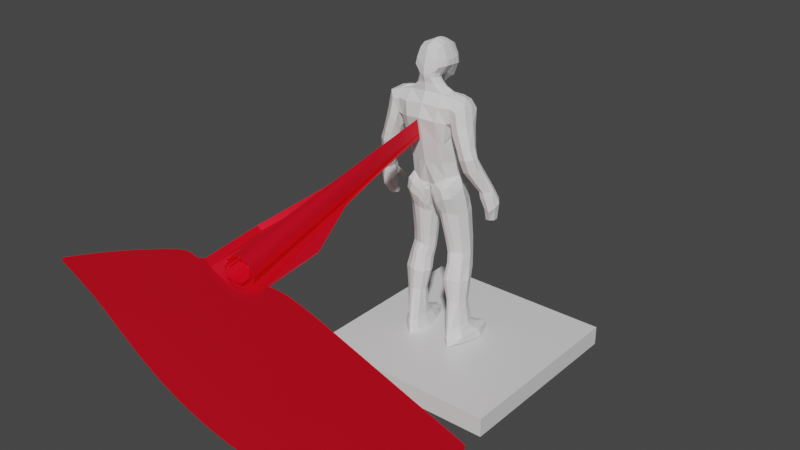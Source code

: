 # Source: TrophyAfterBoss.blend  (saved by Blender 2.82.7; exported with 4.5.12 LTS)
import bpy
from mathutils import Matrix  # noqa: F401  (used for matrix-valued properties, if any)

bpy.ops.wm.read_factory_settings(use_empty=True)
scene = bpy.context.scene
scene.name = 'Scene'

# ---- collections
col_collection = bpy.data.collections.new('Collection'); scene.collection.children.link(col_collection)

# ---- materials (node trees are filled in below, after node groups)
mat_material = bpy.data.materials.new('Material')
mat_material.alpha_threshold = 0.0
mat_material.use_transparent_shadow = False
mat_material.line_color = (0.0, 0.0, 0.0, 1.0)
mat_cape_006 = bpy.data.materials.new('Cape.006')
mat_cape_006.use_transparent_shadow = False

# ---- material node trees
mat_material.use_nodes = True; mat_material.node_tree.nodes.clear()
_N = mat_material.node_tree.nodes; _L = mat_material.node_tree.links
n0 = _N.new('ShaderNodeOutputMaterial'); n0.name = 'Material Output'; n0.location = (300, 300)
n1 = _N.new('ShaderNodeBsdfPrincipled'); n1.name = 'Principled BSDF'; n1.location = (10, 300)
n1.distribution = 'GGX'
n1.subsurface_method = 'BURLEY'
n1.inputs[2].default_value = 0.4
n1.inputs[3].default_value = 1.45
n1.inputs[27].default_value = (0.0, 0.0, 0.0, 1.0)
n1.inputs[28].default_value = 1.0
_L.new(n1.outputs[0], n0.inputs[0])
n0.is_active_output = True
mat_cape_006.use_nodes = True; mat_cape_006.node_tree.nodes.clear()
_N = mat_cape_006.node_tree.nodes; _L = mat_cape_006.node_tree.links
n0 = _N.new('ShaderNodeOutputMaterial'); n0.name = 'Material Output'; n0.location = (300, 300)
n1 = _N.new('ShaderNodeBsdfPrincipled'); n1.name = 'Principled BSDF'; n1.location = (10, 300)
n1.distribution = 'GGX'
n1.subsurface_method = 'BURLEY'
n1.inputs[0].default_value = (0.8, 0.0, 0.02384, 1.0)
n1.inputs[1].default_value = 0.5682
n1.inputs[3].default_value = 1.45
n1.inputs[27].default_value = (0.1335, 0.001409, 0.001138, 1.0)
n1.inputs[28].default_value = 1.0
_L.new(n1.outputs[0], n0.inputs[0])
n0.is_active_output = True

# ---- world
world_world = bpy.data.worlds.new('World'); scene.world = world_world
world_world.use_nodes = True; world_world.node_tree.nodes.clear()
_N = world_world.node_tree.nodes; _L = world_world.node_tree.links
n0 = _N.new('ShaderNodeOutputWorld'); n0.name = 'World Output'; n0.location = (300, 300)
n1 = _N.new('ShaderNodeBackground'); n1.name = 'Background'; n1.location = (10, 300)
n1.inputs[0].default_value = (0.05088, 0.05088, 0.05088, 1.0)
_L.new(n1.outputs[0], n0.inputs[0])
n0.is_active_output = True
world_world.color = (0.05088, 0.05088, 0.05088)
world_world.use_sun_shadow = False
world_world.sun_shadow_jitter_overblur = 0.0

# ---- meshes
me_cube = bpy.data.meshes.new('Cube')
me_cube.from_pydata([(1.0, 1.0, 1.0), (1.0, 1.0, -1.0), (1.0, -1.0, 1.0), (1.0, -1.0, -1.0), (-1.0, 1.0, 1.0), (-1.0, 1.0, -1.0), (-1.0, -1.0, 1.0), (-1.0, -1.0, -1.0)], [], [(0, 4, 6, 2), (3, 2, 6, 7), (7, 6, 4, 5), (5, 1, 3, 7), (1, 0, 2, 3), (5, 4, 0, 1)])
_uv = me_cube.uv_layers.new(name='UVMap')
_uv.uv.foreach_set('vector', [0.625, 0.5, 0.875, 0.5, 0.875, 0.75, 0.625, 0.75, 0.375, 0.75, 0.625, 0.75, 0.625, 1.0, 0.375, 1.0, 0.375, 0.0, 0.625, 0.0, 0.625, 0.25, 0.375, 0.25, 0.125, 0.5, 0.375, 0.5, 0.375, 0.75, 0.125, 0.75, 0.375, 0.5, 0.625, 0.5, 0.625, 0.75, 0.375, 0.75, 0.375, 0.25, 0.625, 0.25, 0.625, 0.5, 0.375, 0.5])
me_cube.materials.append(mat_material)
me_cube.use_remesh_preserve_volume = False
me_cube.use_remesh_preserve_attributes = False
me_cube.use_mirror_vertex_groups = False
me_cube.update()
me_circle_004 = bpy.data.meshes.new('Circle.004')
me_circle_004.from_pydata([(0.0, 1.0, 0.0), (-0.1951, 0.9808, 0.0), (-0.3827, 0.9239, 0.0), (-0.5556, 0.8315, 0.0), (-0.7071, 0.7071, 0.0), (-0.8315, 0.5556, 0.0), (-0.9239, 0.3827, 0.0), (-0.9808, 0.1951, 0.0), (-1.0, 7.55e-08, 0.0), (-0.9808, -0.1951, 0.0), (-0.9239, -0.3827, 0.0), (-0.8315, -0.5556, 0.0), (-0.7071, -0.7071, 0.0), (-0.5556, -0.8315, 0.0), (-0.3827, -0.9239, 0.0), (-0.1951, -0.9808, 0.0), (3.258e-07, -1.0, 0.0), (0.1951, -0.9808, 0.0), (0.3827, -0.9239, 0.0), (0.5556, -0.8315, 0.0), (0.7071, -0.7071, 0.0), (0.8315, -0.5556, 0.0), (0.9239, -0.3827, 0.0), (0.9808, -0.1951, 0.0), (1.0, 9.656e-07, 0.0), (0.9808, 0.1951, 0.0), (0.9239, 0.3827, 0.0), (0.8315, 0.5556, 0.0), (0.7071, 0.7071, 0.0), (0.5556, 0.8315, 0.0), (0.3827, 0.9239, 0.0), (0.1951, 0.9808, 0.0), (0.0, 1.0, 0.0), (-0.1951, 0.9808, 0.0), (-0.3827, 0.9239, 0.0), (-0.5556, 0.8315, 0.0), (-0.7071, 0.7071, 0.0), (-0.8315, 0.5556, 0.0), (-0.9239, 0.3827, 0.0), (-0.9808, 0.1951, 0.0), (-1.0, 7.55e-08, 0.0), (-0.9808, -0.1951, 0.0), (-0.9239, -0.3827, 0.0), (-0.8315, -0.5556, 0.0), (-0.7071, -0.7071, 0.0), (-0.5556, -0.8315, 0.0), (-0.3827, -0.9239, 0.0), (-0.1951, -0.9808, 0.0), (3.258e-07, -1.0, 0.0), (0.1951, -0.9808, 0.0), (0.3827, -0.9239, 0.0), (0.5556, -0.8315, 0.0), (0.7071, -0.7071, 0.0), (0.8315, -0.5556, 0.0), (0.9239, -0.3827, 0.0), (0.9808, -0.1951, 0.0), (1.0, 9.656e-07, 0.0), (0.9808, 0.1951, 0.0), (0.9239, 0.3827, 0.0), (0.8315, 0.5556, 0.0), (0.7071, 0.7071, 0.0), (0.5556, 0.8315, 0.0), (0.3827, 0.9239, 0.0), (0.1951, 0.9808, 0.0), (-0.03433, 0.663, 0.09903), (-0.3183, 0.635, 0.09903), (-0.5914, 0.5522, 0.09903), (0.5601, 0.4116, 0.05247), (0.3395, 0.2306, 0.05247), (-0.9239, 0.3827, 0.0), (-0.9808, 0.1951, 0.0), (-1.0, 7.55e-08, 0.0), (-0.9808, -0.1951, 0.0), (-0.9239, -0.3827, 0.0), (-0.8315, -0.5556, 0.0), (-0.7071, -0.7071, 0.0), (-0.5556, -0.8315, 0.0), (-0.3827, -0.9239, 0.0), (-0.1951, -0.9808, 0.0), (3.258e-07, -1.0, 0.0), (0.1951, -0.9808, 0.0), (0.3827, -0.9239, 0.0), (0.5556, -0.8315, 0.0), (0.7071, -0.7071, 0.0), (0.8315, -0.5556, 0.0), (0.9239, -0.3827, 0.0), (0.9808, -0.1951, 0.0), (1.0, 9.656e-07, 0.0), (0.9808, 0.1951, 0.0), (0.9239, 0.3827, 0.0), (0.995, 0.2366, 0.09903), (0.7744, 0.4176, 0.09903), (0.5227, 0.5522, 0.09903), (0.2496, 0.635, 0.09903), (-0.03433, 0.4174, -0.1835), (-0.3183, 0.4039, -0.159), (-0.5914, 0.3639, -0.08644), (0.5601, 0.293, -0.0152), (0.3395, 0.2056, 0.1433), (-0.9808, 0.1951, 0.0), (-1.0, 7.55e-08, 0.0), (-0.9808, -0.1951, 0.0), (-0.9239, -0.3827, 0.0), (-0.8315, -0.5556, 0.0), (-0.7071, -0.7568, -0.3857), (-0.5556, -0.8811, -0.3857), (-0.3827, -0.9736, -0.3857), (-0.1951, -1.03, -0.3857), (3.258e-07, -1.05, -0.3857), (0.1951, -1.03, -0.3857), (0.3827, -0.9736, -0.3857), (0.5556, -0.8811, -0.3857), (0.7071, -0.7568, -0.3857), (0.8315, -0.6052, -0.3857), (0.9239, -0.3827, 0.0), (0.9808, -0.1951, 0.0), (1.0, 9.656e-07, 0.0), (0.995, 0.2116, 0.1899), (0.7744, 0.299, 0.03136), (0.5227, 0.3639, -0.08645), (0.2496, 0.4039, -0.159), (-0.03433, 0.3341, -0.6449), (-0.3967, 0.3169, -0.6137), (-0.7452, 0.2659, -0.5211), (-1.066, 0.183, -0.3708), (-1.348, 0.07148, -0.1684), (-1.276, -0.02616, -0.2031), (-1.252, -0.2751, -0.2031), (-1.179, -0.5145, -0.2031), (-1.061, -0.7352, -0.2031), (-0.9024, -0.9782, -0.5889), (-0.709, -1.137, -0.5889), (-0.4884, -1.255, -0.5889), (-0.249, -1.327, -0.5889), (4.354e-07, -1.352, -0.5889), (0.249, -1.327, -0.5889), (0.4884, -1.255, -0.5889), (0.709, -1.137, -0.5889), (0.9024, -0.9782, -0.5889), (1.061, -0.7848, -0.5889), (1.179, -0.5145, -0.2031), (1.252, -0.2751, -0.2031), (1.276, -0.02616, -0.2031), (1.51, -0.0644, 0.07809), (1.279, 0.07148, -0.1684), (0.9977, 0.183, -0.3708), (0.6766, 0.2659, -0.5211), (0.3281, 0.3169, -0.6137), (0.05579, 1.264, -0.1221), (-0.557, 1.221, -0.1035), (-1.149, 1.063, -0.05781), (-1.698, 0.7951, 0.01316), (-2.052, 0.5259, 0.08135), (-2.453, 0.07394, 0.1939), (-1.958, 0.1711, 0.1699), (2.629, -0.1593, 0.1789), (2.25, 0.3129, 0.07243), (1.784, 0.7045, -0.01377), (1.249, 1.0, -0.07636), (0.6657, 1.189, -0.1129), (0.07707, 2.144, -0.3308), (-0.7127, 2.089, -0.3068), (-1.476, 1.885, -0.2479), (-2.183, 1.54, -0.1565), (-2.677, 1.165, -0.06126), (-3.193, 0.5827, 0.08376), (-3.713, -0.1849, 0.273), (3.75, -0.3788, 0.2153), (3.393, 0.3103, 0.05718), (2.905, 0.919, -0.08007), (2.305, 1.424, -0.1912), (1.615, 1.805, -0.2718), (0.8631, 2.048, -0.319), (0.1798, 6.398, -1.339), (-1.465, 6.284, -1.289), (-3.054, 5.859, -1.166), (-4.526, 5.14, -0.9758), (-5.825, 4.156, -0.7248), (-6.901, 2.943, -0.4228), (-7.712, 1.548, -0.08149), (7.827, 1.144, -0.2017), (7.085, 2.579, -0.5309), (6.069, 3.847, -0.8167), (4.819, 4.897, -1.048), (3.383, 5.691, -1.216), (1.817, 6.198, -1.314), (0.2773, 10.43, -2.294), (-2.178, 10.26, -2.22), (-4.549, 9.626, -2.037), (-6.747, 8.553, -1.753), (-8.686, 7.083, -1.378), (-10.29, 5.273, -0.9271), (-11.5, 3.191, -0.4176), (11.69, 2.588, -0.597), (10.58, 4.73, -1.089), (9.068, 6.622, -1.515), (7.202, 8.191, -1.86), (5.059, 9.376, -2.111), (2.721, 10.13, -2.258), (-0.5351, 15.0, -3.032), (-3.949, 14.76, -2.928), (-7.248, 13.88, -2.674), (-9.376, 12.59, -2.672), (-12.07, 10.55, -2.151), (-14.31, 8.031, -1.524), (-15.99, 5.135, -0.8154), (16.3, 4.42, -0.108), (14.73, 7.276, -1.748), (11.69, 9.704, -1.948), (9.095, 11.89, -2.428), (6.115, 13.53, -2.777), (2.863, 14.59, -2.981), (2.863, 14.59, -2.981), (6.115, 13.53, -2.777), (9.095, 11.89, -2.428), (11.69, 9.704, -1.948), (14.73, 7.276, -1.748), (16.3, 4.42, -0.108), (-15.99, 5.135, -0.8154), (-14.31, 8.031, -1.524), (-12.07, 10.55, -2.151), (-9.376, 12.59, -2.672), (-7.248, 13.88, -2.674), (-3.949, 14.76, -2.928), (-0.5351, 15.0, -3.032)], [], [(19, 18, 50, 51), (6, 5, 37, 38), (20, 19, 51, 52), (7, 6, 38, 39), (21, 20, 52, 53), (8, 7, 39, 40), (22, 21, 53, 54), (9, 8, 40, 41), (23, 22, 54, 55), (10, 9, 41, 42), (24, 23, 55, 56), (11, 10, 42, 43), (25, 24, 56, 57), (12, 11, 43, 44), (26, 25, 57, 58), (13, 12, 44, 45), (27, 26, 58, 59), (14, 13, 45, 46), (1, 0, 32, 33), (28, 27, 59, 60), (15, 14, 46, 47), (2, 1, 33, 34), (29, 28, 60, 61), (16, 15, 47, 48), (3, 2, 34, 35), (30, 29, 61, 62), (17, 16, 48, 49), (4, 3, 35, 36), (31, 30, 62, 63), (18, 17, 49, 50), (5, 4, 36, 37), (0, 31, 63, 32), (57, 56, 87, 88), (44, 43, 74, 75), (58, 57, 88, 89), (45, 44, 75, 76), (46, 45, 76, 77), (47, 46, 77, 78), (48, 47, 78, 79), (49, 48, 79, 80), (50, 49, 80, 81), (51, 50, 81, 82), (52, 51, 82, 83), (39, 38, 69, 70), (53, 52, 83, 84), (40, 39, 70, 71), (54, 53, 84, 85), (41, 40, 71, 72), (55, 54, 85, 86), (42, 41, 72, 73), (56, 55, 86, 87), (43, 42, 73, 74), (65, 64, 94, 95), (78, 77, 106, 107), (66, 65, 95, 96), (91, 90, 117, 118), (79, 78, 107, 108), (67, 66, 96, 97), (92, 91, 118, 119), (80, 79, 108, 109), (68, 67, 97, 98), (93, 92, 119, 120), (81, 80, 109, 110), (64, 93, 120, 94), (82, 81, 110, 111), (83, 82, 111, 112), (84, 83, 112, 113), (71, 70, 99, 100), (85, 84, 113, 114), (72, 71, 100, 101), (86, 85, 114, 115), (73, 72, 101, 102), (87, 86, 115, 116), (74, 73, 102, 103), (75, 74, 103, 104), (76, 75, 104, 105), (77, 76, 105, 106), (110, 109, 135, 136), (111, 110, 136, 137), (112, 111, 137, 138), (113, 112, 138, 139), (114, 113, 139, 140), (101, 100, 126, 127), (115, 114, 140, 141), (102, 101, 127, 128), (116, 115, 141, 142), (103, 102, 128, 129), (104, 103, 129, 130), (105, 104, 130, 131), (106, 105, 131, 132), (107, 106, 132, 133), (108, 107, 133, 134), (109, 108, 134, 135), (122, 121, 148, 149), (144, 143, 155, 156), (123, 122, 149, 150), (145, 144, 156, 157), (124, 123, 150, 151), (146, 145, 157, 158), (125, 124, 151, 152), (147, 146, 158, 159), (121, 147, 159, 148), (149, 148, 160, 161), (156, 155, 168, 169), (150, 149, 161, 162), (157, 156, 169, 170), (151, 150, 162, 163), (158, 157, 170, 171), (152, 151, 163, 164), (159, 158, 171, 172), (153, 152, 164, 165), (148, 159, 172, 160), (154, 153, 165, 166), (162, 161, 174, 175), (170, 169, 182, 183), (163, 162, 175, 176), (171, 170, 183, 184), (164, 163, 176, 177), (172, 171, 184, 185), (165, 164, 177, 178), (160, 172, 185, 173), (166, 165, 178, 179), (168, 167, 180, 181), (161, 160, 173, 174), (169, 168, 181, 182), (178, 177, 190, 191), (173, 185, 198, 186), (179, 178, 191, 192), (181, 180, 193, 194), (174, 173, 186, 187), (182, 181, 194, 195), (175, 174, 187, 188), (183, 182, 195, 196), (176, 175, 188, 189), (184, 183, 196, 197), (177, 176, 189, 190), (185, 184, 197, 198), (194, 193, 206, 207), (187, 186, 199, 200), (195, 194, 207, 208), (188, 187, 200, 201), (196, 195, 208, 209), (189, 188, 201, 202), (197, 196, 209, 210), (190, 189, 202, 203), (198, 197, 210, 211), (191, 190, 203, 204), (186, 198, 211, 199), (192, 191, 204, 205), (201, 200, 223, 222), (199, 211, 212, 224), (204, 203, 220, 219), (208, 207, 216, 215), (200, 199, 224, 223), (211, 210, 213, 212), (203, 202, 221, 220), (207, 206, 217, 216), (210, 209, 214, 213), (202, 201, 222, 221), (205, 204, 219, 218), (209, 208, 215, 214)])
_uv = me_circle_004.uv_layers.new(name='UVMap')
_uv.uv.foreach_set('vector', [0.0, 0.0, 0.0, 0.0, 0.0, 0.0, 0.0, 0.0, 0.0, 0.0, 0.0, 0.0, 0.0, 0.0, 0.0, 0.0, 0.0, 0.0, 0.0, 0.0, 0.0, 0.0, 0.0, 0.0, 0.0, 0.0, 0.0, 0.0, 0.0, 0.0, 0.0, 0.0, 0.0, 0.0, 0.0, 0.0, 0.0, 0.0, 0.0, 0.0, 0.0, 0.0, 0.0, 0.0, 0.0, 0.0, 0.0, 0.0, 0.0, 0.0, 0.0, 0.0, 0.0, 0.0, 0.0, 0.0, 0.0, 0.0, 0.0, 0.0, 0.0, 0.0, 0.0, 0.0, 0.0, 0.0, 0.0, 0.0, 0.0, 0.0, 0.0, 0.0, 0.0, 0.0, 0.0, 0.0, 0.0, 0.0, 0.0, 0.0, 0.0, 0.0, 0.0, 0.0, 0.0, 0.0, 0.0, 0.0, 0.0, 0.0, 0.0, 0.0, 0.0, 0.0, 0.0, 0.0, 0.0, 0.0, 0.0, 0.0, 0.0, 0.0, 0.0, 0.0, 0.0, 0.0, 0.0, 0.0, 0.0, 0.0, 0.0, 0.0, 0.0, 0.0, 0.0, 0.0, 0.0, 0.0, 0.0, 0.0, 0.0, 0.0, 0.0, 0.0, 0.0, 0.0, 0.0, 0.0, 0.0, 0.0, 0.0, 0.0, 0.0, 0.0, 0.0, 0.0, 0.0, 0.0, 0.0, 0.0, 0.0, 0.0, 0.0, 0.0, 0.0, 0.0, 0.0, 0.0, 0.0, 0.0, 0.0, 0.0, 0.0, 0.0, 0.0, 0.0, 0.0, 0.0, 0.0, 0.0, 0.0, 0.0, 0.0, 0.0, 0.0, 0.0, 0.0, 0.0, 0.0, 0.0, 0.0, 0.0, 0.0, 0.0, 0.0, 0.0, 0.0, 0.0, 0.0, 0.0, 0.0, 0.0, 0.0, 0.0, 0.0, 0.0, 0.0, 0.0, 0.0, 0.0, 0.0, 0.0, 0.0, 0.0, 0.0, 0.0, 0.0, 0.0, 0.0, 0.0, 0.0, 0.0, 0.0, 0.0, 0.0, 0.0, 0.0, 0.0, 0.0, 0.0, 0.0, 0.0, 0.0, 0.0, 0.0, 0.0, 0.0, 0.0, 0.0, 0.0, 0.0, 0.0, 0.0, 0.0, 0.0, 0.0, 0.0, 0.0, 0.0, 0.0, 0.0, 0.0, 0.0, 0.0, 0.0, 0.0, 0.0, 0.0, 0.0, 0.0, 0.0, 0.0, 0.0, 0.0, 0.0, 0.0, 0.0, 0.0, 0.0, 0.0, 0.0, 0.0, 0.0, 0.0, 0.0, 0.0, 0.0, 0.0, 0.0, 0.0, 0.0, 0.0, 0.0, 0.0, 0.0, 0.0, 0.0, 0.0, 0.0, 0.0, 0.0, 0.0, 0.0, 0.0, 0.0, 0.0, 0.0, 0.0, 0.0, 0.0, 0.0, 0.0, 0.0, 0.0, 0.0, 0.0, 0.0, 0.0, 0.0, 0.0, 0.0, 0.0, 0.0, 0.0, 0.0, 0.0, 0.0, 0.0, 0.0, 0.0, 0.0, 0.0, 0.0, 0.0, 0.0, 0.0, 0.0, 0.0, 0.0, 0.0, 0.0, 0.0, 0.0, 0.0, 0.0, 0.0, 0.0, 0.0, 0.0, 0.0, 0.0, 0.0, 0.0, 0.0, 0.0, 0.0, 0.0, 0.0, 0.0, 0.0, 0.0, 0.0, 0.0, 0.0, 0.0, 0.0, 0.0, 0.0, 0.0, 0.0, 0.0, 0.0, 0.0, 0.0, 0.0, 0.0, 0.0, 0.0, 0.0, 0.0, 0.0, 0.0, 0.0, 0.0, 0.0, 0.0, 0.0, 0.0, 0.0, 0.0, 0.0, 0.0, 0.0, 0.0, 0.0, 0.0, 0.0, 0.0, 0.0, 0.0, 0.0, 0.0, 0.0, 0.0, 0.0, 0.0, 0.0, 0.0, 0.0, 0.0, 0.0, 0.0, 0.0, 0.0, 0.0, 0.0, 0.0, 0.0, 0.0, 0.0, 0.0, 0.0, 0.0, 0.0, 0.0, 0.0, 0.0, 0.0, 0.0, 0.0, 0.0, 0.0, 0.0, 0.0, 0.0, 0.0, 0.0, 0.0, 0.0, 0.0, 0.0, 0.0, 0.0, 0.0, 0.0, 0.0, 0.0, 0.0, 0.0, 0.0, 0.0, 0.0, 0.0, 0.0, 0.0, 0.0, 0.0, 0.0, 0.0, 0.0, 0.0, 0.0, 0.0, 0.0, 0.0, 0.0, 0.0, 0.0, 0.0, 0.0, 0.0, 0.0, 0.0, 0.0, 0.0, 0.0, 0.0, 0.0, 0.0, 0.0, 0.0, 0.0, 0.0, 0.0, 0.0, 0.0, 0.0, 0.0, 0.0, 0.0, 0.0, 0.0, 0.0, 0.0, 0.0, 0.0, 0.0, 0.0, 0.0, 0.0, 0.0, 0.0, 0.0, 0.0, 0.0, 0.0, 0.0, 0.0, 0.0, 0.0, 0.0, 0.0, 0.0, 0.0, 0.0, 0.0, 0.0, 0.0, 0.0, 0.0, 0.0, 0.0, 0.0, 0.0, 0.0, 0.0, 0.0, 0.0, 0.0, 0.0, 0.0, 0.0, 0.0, 0.0, 0.0, 0.0, 0.0, 0.0, 0.0, 0.0, 0.0, 0.0, 0.0, 0.0, 0.0, 0.0, 0.0, 0.0, 0.0, 0.0, 0.0, 0.0, 0.0, 0.0, 0.0, 0.0, 0.0, 0.0, 0.0, 0.0, 0.0, 0.0, 0.0, 0.0, 0.0, 0.0, 0.0, 0.0, 0.0, 0.0, 0.0, 0.0, 0.0, 0.0, 0.0, 0.0, 0.0, 0.0, 0.0, 0.0, 0.0, 0.0, 0.0, 0.0, 0.0, 0.0, 0.0, 0.0, 0.0, 0.0, 0.0, 0.0, 0.0, 0.0, 0.0, 0.0, 0.0, 0.0, 0.0, 0.0, 0.0, 0.0, 0.0, 0.0, 0.0, 0.0, 0.0, 0.0, 0.0, 0.0, 0.0, 0.0, 0.0, 0.0, 0.0, 0.0, 0.0, 0.0, 0.0, 0.0, 0.0, 0.0, 0.0, 0.0, 0.0, 0.0, 0.0, 0.0, 0.0, 0.0, 0.0, 0.0, 0.0, 0.0, 0.0, 0.0, 0.0, 0.0, 0.0, 0.0, 0.0, 0.0, 0.0, 0.0, 0.0, 0.0, 0.0, 0.0, 0.0, 0.0, 0.0, 0.0, 0.0, 0.0, 0.0, 0.0, 0.0, 0.0, 0.0, 0.0, 0.0, 0.0, 0.0, 0.0, 0.0, 0.0, 0.0, 0.0, 0.0, 0.0, 0.0, 0.0, 0.0, 0.0, 0.0, 0.0, 0.0, 0.0, 0.0, 0.0, 0.0, 0.0, 0.0, 0.0, 0.0, 0.0, 0.0, 0.0, 0.0, 0.0, 0.0, 0.0, 0.0, 0.0, 0.0, 0.0, 0.0, 0.0, 0.0, 0.0, 0.0, 0.0, 0.0, 0.0, 0.0, 0.0, 0.0, 0.0, 0.0, 0.0, 0.0, 0.0, 0.0, 0.0, 0.0, 0.0, 0.0, 0.0, 0.0, 0.0, 0.0, 0.0, 0.0, 0.0, 0.0, 0.0, 0.0, 0.0, 0.0, 0.0, 0.0, 0.0, 0.0, 0.0, 0.0, 0.0, 0.0, 0.0, 0.0, 0.0, 0.0, 0.0, 0.0, 0.0, 0.0, 0.0, 0.0, 0.0, 0.0, 0.0, 0.0, 0.0, 0.0, 0.0, 0.0, 0.0, 0.0, 0.0, 0.0, 0.0, 0.0, 0.0, 0.0, 0.0, 0.0, 0.0, 0.0, 0.0, 0.0, 0.0, 0.0, 0.0, 0.0, 0.0, 0.0, 0.0, 0.0, 0.0, 0.0, 0.0, 0.0, 0.0, 0.0, 0.0, 0.0, 0.0, 0.0, 0.0, 0.0, 0.0, 0.0, 0.0, 0.0, 0.0, 0.0, 0.0, 0.0, 0.0, 0.0, 0.0, 0.0, 0.0, 0.0, 0.0, 0.0, 0.0, 0.0, 0.0, 0.0, 0.0, 0.0, 0.0, 0.0, 0.0, 0.0, 0.0, 0.0, 0.0, 0.0, 0.0, 0.0, 0.0, 0.0, 0.0, 0.0, 0.0, 0.0, 0.0, 0.0, 0.0, 0.0, 0.0, 0.0, 0.0, 0.0, 0.0, 0.0, 0.0, 0.0, 0.0, 0.0, 0.0, 0.0, 0.0, 0.0, 0.0, 0.0, 0.0, 0.0, 0.0, 0.0, 0.0, 0.0, 0.0, 0.0, 0.0, 0.0, 0.0, 0.0, 0.0, 0.0, 0.0, 0.0, 0.0, 0.0, 0.0, 0.0, 0.0, 0.0, 0.0, 0.0, 0.0, 0.0, 0.0, 0.0, 0.0, 0.0, 0.0, 0.0, 0.0, 0.0, 0.0, 0.0, 0.0, 0.0, 0.0, 0.0, 0.0, 0.0, 0.0, 0.0, 0.0, 0.0, 0.0, 0.0, 0.0, 0.0, 0.0, 0.0, 0.0, 0.0, 0.0, 0.0, 0.0, 0.0, 0.0, 0.0, 0.0, 0.0, 0.0, 0.0, 0.0, 0.0, 0.0, 0.0, 0.0, 0.0, 0.0, 0.0, 0.0, 0.0, 0.0, 0.0, 0.0, 0.0, 0.0, 0.0, 0.0, 0.0, 0.0, 0.0, 0.0, 0.0, 0.0, 0.0, 0.0, 0.0, 0.0, 0.0, 0.0, 0.0, 0.0, 0.0, 0.0, 0.0, 0.0, 0.0, 0.0, 0.0, 0.0, 0.0, 0.0, 0.0, 0.0, 0.0, 0.0, 0.0, 0.0, 0.0, 0.0, 0.0, 0.0, 0.0, 0.0, 0.0, 0.0, 0.0, 0.0, 0.0, 0.0, 0.0, 0.0, 0.0, 0.0, 0.0, 0.0, 0.0, 0.0, 0.0, 0.0, 0.0, 0.0, 0.0, 0.0, 0.0, 0.0, 0.0, 0.0, 0.0, 0.0, 0.0, 0.0, 0.0, 0.0, 0.0, 0.0, 0.0, 0.0, 0.0, 0.0, 0.0, 0.0, 0.0, 0.0, 0.0, 0.0, 0.0, 0.0, 0.0, 0.0, 0.0, 0.0, 0.0, 0.0, 0.0, 0.0, 0.0, 0.0, 0.0, 0.0, 0.0, 0.0, 0.0, 0.0, 0.0, 0.0, 0.0, 0.0, 0.0, 0.0, 0.0, 0.0, 0.0, 0.0, 0.0, 0.0, 0.0, 0.0, 0.0, 0.0, 0.0, 0.0, 0.0, 0.0, 0.0, 0.0, 0.0, 0.0, 0.0, 0.0, 0.0, 0.0, 0.0, 0.0, 0.0, 0.0, 0.0, 0.0, 0.0, 0.0, 0.0, 0.0, 0.0, 0.0, 0.0, 0.0, 0.0, 0.0, 0.0, 0.0, 0.0, 0.0, 0.0, 0.0, 0.0, 0.0, 0.0, 0.0, 0.0, 0.0, 0.0, 0.0, 0.0, 0.0, 0.0, 0.0, 0.0, 0.0, 0.0, 0.0, 0.0, 0.0, 0.0, 0.0, 0.0, 0.0, 0.0, 0.0, 0.0, 0.0, 0.0, 0.0, 0.0, 0.0, 0.0, 0.0, 0.0, 0.0, 0.0, 0.0, 0.0, 0.0, 0.0, 0.0, 0.0, 0.0, 0.0, 0.0, 0.0, 0.0, 0.0, 0.0, 0.0, 0.0, 0.0, 0.0, 0.0, 0.0, 0.0, 0.0, 0.0, 0.0, 0.0, 0.0, 0.0, 0.0, 0.0, 0.0, 0.0, 0.0, 0.0, 0.0, 0.0, 0.0, 0.0, 0.0, 0.0, 0.0, 0.0, 0.0, 0.0, 0.0, 0.0, 0.0, 0.0, 0.0, 0.0, 0.0, 0.0, 0.0, 0.0, 0.0, 0.0, 0.0, 0.0, 0.0, 0.0, 0.0, 0.0, 0.0, 0.0, 0.0, 0.0, 0.0, 0.0, 0.0, 0.0, 0.0, 0.0, 0.0, 0.0, 0.0, 0.0, 0.0, 0.0, 0.0, 0.0, 0.0, 0.0, 0.0, 0.0, 0.0, 0.0, 0.0, 0.0, 0.0, 0.0, 0.0, 0.0, 0.0, 0.0, 0.0, 0.0, 0.0, 0.0, 0.0, 0.0, 0.0, 0.0, 0.0, 0.0, 0.0, 0.0, 0.0, 0.0, 0.0, 0.0, 0.0, 0.0, 0.0, 0.0, 0.0, 0.0, 0.0, 0.0, 0.0, 0.0, 0.0, 0.0, 0.0, 0.0, 0.0, 0.0, 0.0, 0.0, 0.0, 0.0, 0.0, 0.0, 0.0, 0.0, 0.0, 0.0, 0.0, 0.0, 0.0, 0.0, 0.0, 0.0, 0.0, 0.0, 0.0, 0.0, 0.0, 0.0, 0.0, 0.0, 0.0, 0.0, 0.0, 0.0, 0.0, 0.0, 0.0, 0.0, 0.0, 0.0, 0.0, 0.0, 0.0, 0.0, 0.0, 0.0, 0.0, 0.0, 0.0, 0.0, 0.0, 0.0, 0.0, 0.0, 0.0, 0.0, 0.0, 0.0, 0.0, 0.0, 0.0, 0.0, 0.0, 0.0, 0.0, 0.0, 0.0, 0.0, 0.0, 0.0, 0.0, 0.0, 0.0, 0.0, 0.0, 0.0, 0.0, 0.0, 0.0, 0.0, 0.0, 0.0, 0.0, 0.0, 0.0, 0.0, 0.0, 0.0, 0.0, 0.0, 0.0])
me_circle_004.materials.append(mat_cape_006)
me_circle_004.use_remesh_fix_poles = True
me_circle_004.use_remesh_preserve_attributes = False
me_circle_004.use_mirror_vertex_groups = False
me_circle_004.update()
me_cube_005 = bpy.data.meshes.new('Cube.005')
me_cube_005.from_pydata([(-0.3986, -0.1701, 0.6043), (-0.2113, 0.1632, 2.501), (-0.3929, 0.4364, 0.6726), (-0.2514, 0.4448, 2.613), (-0.3523, 0.5188, 1.018), (-0.3753, -0.1339, 0.8009), (-0.53, 0.1161, 0.672), (-0.3014, 0.2336, 2.553), (-0.5241, 0.1882, 1.001), (-0.0516, 0.1251, 0.1022), (-0.18, 0.513, 0.5315), (-0.2671, -0.182, 0.4909), (-0.2158, -0.1652, 0.3915), (-0.1483, -0.1068, 0.2602), (-0.1132, 0.006, 0.1528), (-0.03494, 0.4005, 0.2161), (-0.06412, 0.5099, 0.3513), (-0.1007, 0.5214, 0.4268), (-0.586, -0.2013, -0.1703), (-0.5861, 0.2874, -0.1408), (-0.659, 0.03662, -0.1687), (-0.07331, 0.05209, -0.2644), (-0.4139, 0.4329, -0.08277), (-0.4514, -0.2716, -0.1736), (-0.3311, -0.2654, -0.1935), (-0.2184, -0.2142, -0.2257), (-0.1179, -0.1012, -0.2634), (-0.1149, 0.2547, -0.2325), (-0.1936, 0.3813, -0.1861), (-0.2885, 0.445, -0.1173), (-0.3756, -0.2558, 0.0918), (-0.2981, -0.2234, 0.02253), (-0.1566, 0.4691, 0.007965), (-0.2117, 0.5466, 0.1311), (-0.5281, -0.1853, 0.1504), (-0.2206, -0.1671, -0.04674), (-0.1298, -0.04144, -0.1505), (-0.08345, 0.104, -0.1524), (-0.1123, 0.3658, -0.1047), (-0.6478, 0.1056, 0.1701), (-0.546, 0.4849, 0.2815), (-0.4137, 0.5714, 0.2625), (-0.2667, -0.1867, 0.2069), (-0.1526, 0.5491, 0.3074), (-0.1992, -0.0928, 0.1184), (-0.06033, 0.1643, -0.03658), (-0.07147, 0.3713, 0.04765), (-0.3553, 0.5729, 0.4521), (-0.3343, -0.2288, 0.2954), (-0.1096, 0.4967, 0.1774), (-0.4829, -0.1822, 0.3879), (-0.1247, 0.044, -0.009085), (-0.6251, 0.1726, 0.4315), (-0.4948, 0.5002, 0.5148), (-0.611, -0.2221, -0.8392), (-0.6111, 0.1972, -0.8168), (-0.6728, -0.01745, -0.8379), (-0.1768, 0.02117, -0.9189), (-0.4657, 0.2931, -0.8049), (-0.497, -0.2843, -0.842), (-0.3951, -0.2774, -0.8589), (-0.2997, -0.2253, -0.8862), (-0.2146, -0.1157, -0.918), (-0.212, 0.1895, -0.8919), (-0.2803, 0.284, -0.8548), (-0.3624, 0.3149, -0.8207), (-0.6539, -0.1419, -1.45), (-0.6547, 0.2569, -1.271), (-0.711, 0.0559, -1.371), (-0.2453, 0.1204, -1.439), (-0.5219, 0.3459, -1.224), (-0.5394, -0.2013, -1.474), (-0.4421, -0.1888, -1.493), (-0.3452, -0.1292, -1.513), (-0.2723, -0.01246, -1.502), (-0.2903, 0.2745, -1.338), (-0.3526, 0.3537, -1.27), (-0.4276, 0.3723, -1.23), (-0.6921, -0.03197, -1.648), (-0.6939, 0.3796, -1.624), (-0.7601, 0.169, -1.653), (-0.2054, 0.2069, -1.697), (-0.5346, 0.4737, -1.597), (-0.573, -0.09897, -1.644), (-0.4563, -0.09467, -1.655), (-0.3436, -0.04127, -1.677), (-0.2464, 0.07237, -1.699), (-0.2467, 0.372, -1.67), (-0.3255, 0.4647, -1.635), (-0.4192, 0.4951, -1.605), (-0.6646, 0.03766, -2.155), (-0.6673, 0.3813, -2.124), (-0.7132, 0.2052, -2.157), (-0.315, 0.2395, -2.154), (-0.5549, 0.4586, -2.095), (-0.575, -0.009357, -2.142), (-0.4932, -0.004348, -2.142), (-0.4151, 0.03584, -2.151), (-0.3446, 0.1273, -2.163), (-0.3458, 0.3751, -2.135), (-0.4037, 0.4512, -2.113), (-0.4721, 0.4761, -2.096), (-0.6684, -0.06537, -2.721), (-0.6695, 0.3554, -2.703), (-0.7133, 0.1013, -2.72), (-0.358, 0.1791, -2.714), (-0.5681, 0.5228, -2.667), (-0.5886, -0.1035, -2.706), (-0.5132, -0.05928, -2.703), (-0.4441, -0.006556, -2.707), (-0.3815, 0.05051, -2.71), (-0.3836, 0.4266, -2.699), (-0.4342, 0.53, -2.683), (-0.4947, 0.5537, -2.667), (-0.3852, 0.2851, -1.05), (-0.4859, 0.2632, -1.039), (-0.6278, 0.1781, -1.067), (-0.688, -0.01124, -1.124), (-0.2041, 0.03429, -1.194), (-0.2384, 0.1814, -1.139), (-0.5165, -0.2496, -1.173), (-0.4171, -0.2412, -1.188), (-0.6277, -0.1943, -1.16), (-0.305, 0.2616, -1.088), (-0.324, -0.1908, -1.205), (-0.2409, -0.08835, -1.216), (-0.4538, -0.2145, 1.842), (-0.5314, 0.6145, 1.914), (-0.6438, 0.03874, 1.815), (-0.4944, -0.01659, 2.312), (-0.6712, 0.4661, 2.404), (-0.7549, 0.05817, 2.327), (-0.4385, 0.5654, 1.453), (-0.5579, 0.2074, 1.424), (-0.4367, -0.1885, 1.414), (-0.6145, 0.604, 2.238), (-0.7262, -0.02937, 2.134), (-0.5783, 0.3605, 1.754), (-0.7644, 0.2654, 2.409), (-0.6401, 0.6008, 1.954), (-0.6996, 0.09067, 1.797), (-0.8889, 0.487, 2.331), (-0.9265, 0.1275, 2.192), (-0.7603, 0.6147, 2.202), (-0.8454, 0.03454, 2.027), (-0.6315, 0.3603, 1.704), (-0.931, 0.3005, 2.278), (-0.8155, 0.639, 1.431), (-0.8108, 0.2685, 1.341), (-1.065, 0.5559, 1.486), (-1.018, 0.2784, 1.427), (-0.9516, 0.6616, 1.47), (-0.9253, 0.208, 1.373), (-0.7527, 0.4664, 1.369), (-1.078, 0.405, 1.481), (-0.9542, 0.5236, 1.939), (-0.9904, 0.3496, 1.918), (-0.8533, 0.1158, 1.717), (-0.759, 0.1877, 1.585), (-0.714, 0.4257, 1.562), (-0.8242, 0.6487, 1.855), (-0.6994, 0.6253, 1.716), (-0.9506, 0.1996, 1.838), (-0.8571, 0.6304, 1.243), (-0.8439, 0.2906, 1.171), (-1.141, 0.5544, 1.276), (-1.064, 0.2982, 1.236), (-1.007, 0.6534, 1.27), (-0.9506, 0.236, 1.198), (-0.7934, 0.4675, 1.202), (-1.146, 0.4168, 1.276), (-1.128, 0.3283, 0.5354), (-1.131, 0.06533, 0.5967), (-1.338, 0.2824, 0.5652), (-1.293, 0.09324, 0.6297), (-1.234, 0.3512, 0.5391), (-1.214, 0.04271, 0.6274), (-1.09, 0.1996, 0.561), (-1.351, 0.185, 0.6104), (-0.9176, 0.202, 0.9841), (-0.863, 0.3782, 0.9633), (-1.046, 0.573, 0.9818), (-1.195, 0.4775, 1.003), (-0.9027, 0.5453, 0.9657), (-1.209, 0.3336, 1.009), (-1.127, 0.221, 1.035), (-1.013, 0.1544, 1.02), (-1.143, 0.3119, 0.3942), (-1.163, -0.006083, 0.4259), (-1.393, 0.2504, 0.4306), (-1.336, 0.04192, 0.4931), (-1.269, 0.3352, 0.3983), (-1.248, -0.02446, 0.4575), (-1.093, 0.1542, 0.4346), (-1.394, 0.1359, 0.4678), (-1.216, 0.2617, 0.1488), (-1.233, 0.07083, 0.3177), (-1.433, 0.1981, 0.2142), (-1.374, -0.01853, 0.323), (-1.326, 0.2872, 0.1081), (-1.266, -0.02889, 0.3568), (-1.171, 0.09432, 0.2181), (-1.442, 0.0803, 0.2748), (-1.228, -0.01863, 0.3157), (-1.34, -0.0563, 0.3342), (-1.177, 0.1614, -0.1245), (-1.183, -0.06406, -0.1379), (-1.348, 0.1116, -0.1189), (-1.301, -0.0541, -0.1096), (-1.263, 0.1764, -0.115), (-1.247, -0.09581, -0.1111), (-1.143, 0.04574, -0.1453), (-1.355, 0.02109, -0.1129), (-1.211, -0.09185, -0.1514), (-1.278, -0.08055, -0.1147), (-1.119, -0.2294, 0.1767), (-1.17, -0.2479, 0.2013), (-1.125, -0.1673, 0.1129), (-1.169, -0.2007, 0.1175), (-1.145, -0.1808, 0.09536), (-0.5741, 0.3783, 2.458), (-0.6063, 0.0941, 2.396), (-0.3491, 0.121, 2.402), (-0.4102, 0.3038, 2.468), (-0.4314, 0.1831, 2.447), (-0.6716, -0.6108, -3.199), (-0.7391, 0.2848, -3.133), (-0.8152, -0.2383, -3.193), (-0.3479, 0.119, -3.162), (-0.6027, 0.5324, -3.13), (-0.5899, -0.6403, -3.166), (-0.5135, -0.5881, -3.163), (-0.4406, -0.4638, -3.188), (-0.3827, -0.177, -3.138), (-0.3764, 0.4079, -3.172), (-0.4326, 0.5398, -3.14), (-0.495, 0.5949, -3.169), (-0.5129, -0.5901, -3.019), (-0.4449, -0.3711, -3.0), (-0.3818, -0.1346, -2.959), (-0.3635, 0.1556, -2.969), (-0.434, 0.5703, -2.97), (-0.4949, 0.599, -2.96), (-0.5965, 0.5452, -2.965), (-0.7493, 0.3861, -2.956), (-0.8067, -0.159, -2.995), (-0.3832, 0.4713, -2.97), (-0.5889, -0.5824, -3.026), (-0.6716, -0.6452, -3.03), (-0.4495, -0.1801, -2.859), (-0.3704, 0.1827, -2.84), (-0.4969, 0.5694, -2.824), (-0.7041, 0.3717, -2.837), (-0.7368, -0.001795, -2.863), (-0.3926, 0.4269, -2.839), (-0.5143, -0.2926, -2.871), (-0.391, -0.02058, -2.842), (-0.44, 0.5459, -2.836), (-0.5824, 0.5236, -2.821), (-0.5822, -0.3465, -2.877), (-0.6624, -0.2968, -2.879), (-0.4249, 0.2527, 2.475), (-0.5961, 0.2608, 2.451), (-0.4726, -0.1416, 2.142), (-0.2852, -0.2634, 1.311), (-0.2614, -0.214, 0.8859), (-0.1949, -0.3005, 2.889), (-0.1542, -0.2423, 3.276), (-0.1976, 0.4903, 2.855), (-0.1978, 0.404, 3.306), (-0.242, 0.4675, 3.107), (-0.1631, -0.2971, 3.118), (-0.2222, 0.3615, 2.835), (-0.2231, 0.2464, 3.363), (-0.3158, 0.2529, 3.119), (-0.1868, 0.2767, 2.757), (-0.1559, -0.1165, 2.645), (-0.1646, -0.2737, 2.796), (-0.1824, -0.172, 3.304), (-0.2159, -0.04692, 3.336), (-0.2222, 0.1146, 3.361), (-0.2278, -0.2426, 3.101), (-0.304, -0.1168, 3.061), (-0.3307, 0.2104, 3.069), (-0.1997, 0.09336, 2.779), (-0.2215, 0.02678, 3.349), (-0.3241, 0.03228, 3.065), (-0.1509, -0.2044, 2.629), (-0.2017, -0.1116, 3.321), (-0.2698, -0.1892, 3.075), (-0.2927, 0.3118, 2.59), (-0.1867, 0.4791, 2.767), (-0.2126, 0.3744, 2.756), (-0.1681, 0.5596, 1.009), (-0.3399, 0.7219, 1.952), (-0.1754, 0.5096, 2.645), (-0.378, 0.4797, 2.456), (-0.3197, 0.6156, 1.48), (-0.3845, 0.6711, 2.242), (-0.1173, 0.5441, 2.767), (-0.1157, 0.5527, 2.844), (-0.1971, 0.3238, 2.756), (-0.2424, -0.2588, 2.902), (-0.2859, -0.1932, 2.917), (-0.3269, 0.2903, 2.969), (-0.3353, 0.224, 2.966), (-0.2697, 0.4802, 2.972), (-0.3308, 0.04962, 2.949), (-0.3149, -0.1167, 2.931), (0.3986, -0.1701, 0.6043), (0.2113, 0.1632, 2.501), (0.3929, 0.4364, 0.6726), (0.2514, 0.4448, 2.613), (0.0, 0.5945, 1.001), (0.0, -0.2323, 0.6771), (0.3523, 0.5188, 1.018), (0.3753, -0.1339, 0.8009), (0.0, 0.4671, 0.5029), (0.0, 0.5526, 2.66), (0.0, -0.1991, 0.4982), (0.0, 0.122, 2.464), (0.53, 0.1161, 0.672), (0.3014, 0.2336, 2.553), (0.5241, 0.1882, 1.001), (0.0, 0.005987, 0.103), (0.0516, 0.1251, 0.1022), (0.18, 0.513, 0.5315), (0.2671, -0.182, 0.4909), (0.0, 0.03379, 0.0855), (0.0, -0.1177, 0.2505), (0.0, -0.1834, 0.3757), (0.2158, -0.1652, 0.3915), (0.1483, -0.1068, 0.2602), (0.1132, 0.006, 0.1528), (0.0, 0.4384, 0.3851), (0.0, 0.3902, 0.272), (0.0, 0.2573, 0.1462), (0.03494, 0.4005, 0.2161), (0.06412, 0.5099, 0.3513), (0.1007, 0.5214, 0.4268), (0.586, -0.2013, -0.1703), (0.5861, 0.2874, -0.1408), (0.659, 0.03662, -0.1687), (0.07331, 0.05209, -0.2644), (0.4139, 0.4329, -0.08277), (0.4514, -0.2716, -0.1736), (0.3311, -0.2654, -0.1935), (0.2184, -0.2142, -0.2257), (0.1179, -0.1012, -0.2634), (0.1149, 0.2547, -0.2325), (0.1936, 0.3813, -0.1861), (0.2885, 0.445, -0.1173), (0.3756, -0.2558, 0.0918), (0.2981, -0.2234, 0.02253), (0.1566, 0.4691, 0.007965), (0.2117, 0.5466, 0.1311), (0.5281, -0.1853, 0.1504), (0.2206, -0.1671, -0.04674), (0.1298, -0.04144, -0.1505), (0.08345, 0.104, -0.1524), (0.1123, 0.3658, -0.1047), (0.6478, 0.1056, 0.1701), (0.546, 0.4849, 0.2815), (0.4137, 0.5714, 0.2625), (0.2667, -0.1867, 0.2069), (0.1526, 0.5491, 0.3074), (0.1992, -0.0928, 0.1184), (0.06033, 0.1643, -0.03658), (0.07147, 0.3713, 0.04765), (0.3553, 0.5729, 0.4521), (0.3343, -0.2288, 0.2954), (0.1096, 0.4967, 0.1774), (0.4829, -0.1822, 0.3879), (0.1247, 0.044, -0.009085), (0.6251, 0.1726, 0.4315), (0.4948, 0.5002, 0.5148), (0.611, -0.2221, -0.8392), (0.6111, 0.1972, -0.8168), (0.6728, -0.01745, -0.8379), (0.1768, 0.02117, -0.9189), (0.4657, 0.2931, -0.8049), (0.497, -0.2843, -0.842), (0.3951, -0.2774, -0.8589), (0.2997, -0.2253, -0.8862), (0.2146, -0.1157, -0.918), (0.212, 0.1895, -0.8919), (0.2803, 0.284, -0.8548), (0.3624, 0.3149, -0.8207), (0.6539, -0.1419, -1.45), (0.6547, 0.2569, -1.271), (0.711, 0.0559, -1.371), (0.2453, 0.1204, -1.439), (0.5219, 0.3459, -1.224), (0.5394, -0.2013, -1.474), (0.4421, -0.1888, -1.493), (0.3452, -0.1292, -1.513), (0.2723, -0.01246, -1.502), (0.2903, 0.2745, -1.338), (0.3526, 0.3537, -1.27), (0.4276, 0.3723, -1.23), (0.6921, -0.03197, -1.648), (0.6939, 0.3796, -1.624), (0.7601, 0.169, -1.653), (0.2054, 0.2069, -1.697), (0.5346, 0.4737, -1.597), (0.573, -0.09897, -1.644), (0.4563, -0.09467, -1.655), (0.3436, -0.04127, -1.677), (0.2464, 0.07237, -1.699), (0.2467, 0.372, -1.67), (0.3255, 0.4647, -1.635), (0.4192, 0.4951, -1.605), (0.6646, 0.03766, -2.155), (0.6673, 0.3813, -2.124), (0.7132, 0.2052, -2.157), (0.315, 0.2395, -2.154), (0.5549, 0.4586, -2.095), (0.575, -0.009357, -2.142), (0.4932, -0.004348, -2.142), (0.4151, 0.03584, -2.151), (0.3446, 0.1273, -2.163), (0.3458, 0.3751, -2.135), (0.4037, 0.4512, -2.113), (0.4721, 0.4761, -2.096), (0.6684, -0.06537, -2.721), (0.6695, 0.3554, -2.703), (0.7133, 0.1013, -2.72), (0.358, 0.1791, -2.714), (0.5681, 0.5228, -2.667), (0.5886, -0.1035, -2.706), (0.5132, -0.05928, -2.703), (0.4441, -0.006556, -2.707), (0.3815, 0.05051, -2.71), (0.3836, 0.4266, -2.699), (0.4342, 0.53, -2.683), (0.4947, 0.5537, -2.667), (0.3852, 0.2851, -1.05), (0.4859, 0.2632, -1.039), (0.6278, 0.1781, -1.067), (0.688, -0.01124, -1.124), (0.2041, 0.03429, -1.194), (0.2384, 0.1814, -1.139), (0.5165, -0.2496, -1.173), (0.4171, -0.2412, -1.188), (0.6277, -0.1943, -1.16), (0.305, 0.2616, -1.088), (0.324, -0.1908, -1.205), (0.2409, -0.08835, -1.216), (0.4538, -0.2145, 1.842), (0.0, -0.3423, 1.852), (0.5314, 0.6145, 1.914), (0.0, 0.7752, 1.99), (0.6438, 0.03874, 1.815), (0.4944, -0.01659, 2.312), (0.0, -0.07827, 2.281), (0.6712, 0.4661, 2.404), (0.0, 0.5553, 2.486), (0.7549, 0.05817, 2.327), (0.0, -0.2731, 1.462), (0.4385, 0.5654, 1.453), (0.0, 0.685, 1.487), (0.5579, 0.2074, 1.424), (0.4367, -0.1885, 1.414), (0.6145, 0.604, 2.238), (0.7262, -0.02937, 2.134), (0.5783, 0.3605, 1.754), (0.7644, 0.2654, 2.409), (0.6401, 0.6008, 1.954), (0.6996, 0.09067, 1.797), (0.8889, 0.487, 2.331), (0.9265, 0.1275, 2.192), (0.7603, 0.6147, 2.202), (0.8454, 0.03454, 2.027), (0.6315, 0.3603, 1.704), (0.931, 0.3005, 2.278), (0.8155, 0.639, 1.431), (0.8108, 0.2685, 1.341), (1.065, 0.5559, 1.486), (1.018, 0.2784, 1.427), (0.9516, 0.6616, 1.47), (0.9253, 0.208, 1.373), (0.7527, 0.4664, 1.369), (1.078, 0.405, 1.481), (0.9542, 0.5236, 1.939), (0.9904, 0.3496, 1.918), (0.8533, 0.1158, 1.717), (0.759, 0.1877, 1.585), (0.714, 0.4257, 1.562), (0.8242, 0.6487, 1.855), (0.6994, 0.6253, 1.716), (0.9506, 0.1996, 1.838), (0.8571, 0.6304, 1.243), (0.8439, 0.2906, 1.171), (1.141, 0.5544, 1.276), (1.064, 0.2982, 1.236), (1.007, 0.6534, 1.27), (0.9506, 0.236, 1.198), (0.7934, 0.4675, 1.202), (1.146, 0.4168, 1.276), (1.128, 0.3283, 0.5354), (1.131, 0.06533, 0.5967), (1.338, 0.2824, 0.5652), (1.293, 0.09324, 0.6297), (1.234, 0.3512, 0.5391), (1.214, 0.04271, 0.6274), (1.09, 0.1996, 0.561), (1.351, 0.185, 0.6104), (0.9176, 0.202, 0.9841), (0.863, 0.3782, 0.9633), (1.046, 0.573, 0.9818), (1.195, 0.4775, 1.003), (0.9027, 0.5453, 0.9657), (1.209, 0.3336, 1.009), (1.127, 0.221, 1.035), (1.013, 0.1544, 1.02), (1.143, 0.3119, 0.3942), (1.163, -0.006083, 0.4259), (1.393, 0.2504, 0.4306), (1.336, 0.04192, 0.4931), (1.269, 0.3352, 0.3983), (1.248, -0.02446, 0.4575), (1.093, 0.1542, 0.4346), (1.394, 0.1359, 0.4678), (1.216, 0.2617, 0.1488), (1.233, 0.07083, 0.3177), (1.433, 0.1981, 0.2142), (1.374, -0.01853, 0.323), (1.326, 0.2872, 0.1081), (1.266, -0.02889, 0.3568), (1.171, 0.09432, 0.2181), (1.442, 0.0803, 0.2748), (1.228, -0.01863, 0.3157), (1.34, -0.0563, 0.3342), (1.177, 0.1614, -0.1245), (1.183, -0.06406, -0.1379), (1.348, 0.1116, -0.1189), (1.301, -0.0541, -0.1096), (1.263, 0.1764, -0.115), (1.247, -0.09581, -0.1111), (1.143, 0.04574, -0.1453), (1.355, 0.02109, -0.1129), (1.211, -0.09185, -0.1514), (1.278, -0.08055, -0.1147), (1.119, -0.2294, 0.1767), (1.17, -0.2479, 0.2013), (1.125, -0.1673, 0.1129), (1.169, -0.2007, 0.1175), (1.145, -0.1808, 0.09536), (0.0, 0.6682, 2.268), (0.5741, 0.3783, 2.458), (0.6063, 0.0941, 2.396), (0.3491, 0.121, 2.402), (0.0, 0.07478, 2.379), (0.4102, 0.3038, 2.468), (0.4314, 0.1831, 2.447), (0.6716, -0.6108, -3.199), (0.7391, 0.2848, -3.133), (0.8152, -0.2383, -3.193), (0.3479, 0.119, -3.162), (0.6027, 0.5324, -3.13), (0.5899, -0.6403, -3.166), (0.5135, -0.5881, -3.163), (0.4406, -0.4638, -3.188), (0.3827, -0.177, -3.138), (0.3764, 0.4079, -3.172), (0.4326, 0.5398, -3.14), (0.495, 0.5949, -3.169), (0.5129, -0.5901, -3.019), (0.4449, -0.3711, -3.0), (0.3818, -0.1346, -2.959), (0.3635, 0.1556, -2.969), (0.434, 0.5703, -2.97), (0.4949, 0.599, -2.96), (0.5965, 0.5452, -2.965), (0.7493, 0.3861, -2.956), (0.8067, -0.159, -2.995), (0.3832, 0.4713, -2.97), (0.5889, -0.5824, -3.026), (0.6716, -0.6452, -3.03), (0.4495, -0.1801, -2.859), (0.3704, 0.1827, -2.84), (0.4969, 0.5694, -2.824), (0.7041, 0.3717, -2.837), (0.7368, -0.001795, -2.863), (0.3926, 0.4269, -2.839), (0.5143, -0.2926, -2.871), (0.391, -0.02058, -2.842), (0.44, 0.5459, -2.836), (0.5824, 0.5236, -2.821), (0.5822, -0.3465, -2.877), (0.6624, -0.2968, -2.879), (0.4249, 0.2527, 2.475), (0.5961, 0.2608, 2.451), (0.4726, -0.1416, 2.142), (0.2852, -0.2634, 1.311), (0.2614, -0.214, 0.8859), (0.1949, -0.3005, 2.889), (0.1542, -0.2423, 3.276), (0.1976, 0.4903, 2.855), (0.1978, 0.404, 3.306), (0.0, 0.5338, 3.108), (0.0, -0.325, 3.127), (0.242, 0.4675, 3.107), (0.1631, -0.2971, 3.118), (0.0, 0.5876, 2.832), (0.0, 0.4447, 3.353), (0.0, -0.3244, 2.868), (0.0, -0.2503, 3.308), (0.2222, 0.3615, 2.835), (0.2231, 0.2464, 3.363), (0.3158, 0.2529, 3.119), (0.0, 0.2508, 3.438), (0.0, 0.2621, 2.754), (0.1868, 0.2767, 2.757), (0.1559, -0.1165, 2.645), (0.1646, -0.2737, 2.796), (0.0, 0.1238, 3.457), (0.0, -0.03579, 3.428), (0.0, -0.1645, 3.376), (0.0, 0.146, 2.586), (0.0, -0.1022, 2.499), (0.0, -0.3012, 2.724), (0.1824, -0.172, 3.304), (0.2159, -0.04692, 3.336), (0.2222, 0.1146, 3.361), (0.2278, -0.2426, 3.101), (0.304, -0.1168, 3.061), (0.3307, 0.2104, 3.069), (0.1997, 0.09336, 2.779), (0.0, 0.03912, 3.447), (0.0, 0.06265, 2.546), (0.2215, 0.02678, 3.349), (0.3241, 0.03228, 3.065), (0.1509, -0.2044, 2.629), (0.0, -0.1024, 3.403), (0.0, -0.2228, 2.527), (0.2017, -0.1116, 3.321), (0.2698, -0.1892, 3.075), (0.2927, 0.3118, 2.59), (0.1867, 0.4791, 2.767), (0.0, 0.5846, 2.772), (0.2126, 0.3744, 2.756), (0.0, -0.2337, 2.129), (0.1681, 0.5596, 1.009), (0.3399, 0.7219, 1.952), (0.1754, 0.5096, 2.645), (0.378, 0.4797, 2.456), (0.3197, 0.6156, 1.48), (0.3845, 0.6711, 2.242), (0.1173, 0.5441, 2.767), (0.1157, 0.5527, 2.844), (0.1971, 0.3238, 2.756), (0.0, 0.5784, 2.933), (0.2424, -0.2588, 2.902), (0.2859, -0.1932, 2.917), (0.3269, 0.2903, 2.969), (0.3353, 0.224, 2.966), (0.2697, 0.4802, 2.972), (0.3308, 0.04962, 2.949), (0.3149, -0.1167, 2.931)], [], [(131, 221, 262, 138), (2, 4, 293, 10), (0, 5, 8, 6), (552, 320, 1, 222), (319, 314, 5, 0, 11), (6, 8, 4, 2), (130, 220, 223, 296), (129, 221, 131), (14, 9, 324, 328), (17, 10, 317, 334), (11, 12, 330, 319), (12, 13, 329, 330), (13, 14, 328, 329), (9, 15, 336, 324), (15, 16, 335, 336), (16, 17, 334, 335), (31, 30, 23, 24), (33, 32, 28, 29), (30, 34, 18, 23), (35, 31, 24, 25), (37, 36, 26, 21), (36, 35, 25, 26), (38, 37, 21, 27), (34, 39, 20, 18), (39, 40, 19, 20), (41, 33, 29, 22), (40, 41, 22, 19), (32, 38, 27, 28), (49, 46, 38, 32), (53, 47, 41, 40), (47, 43, 33, 41), (52, 53, 40, 39), (50, 52, 39, 34), (46, 45, 37, 38), (51, 44, 35, 36), (45, 51, 36, 37), (44, 42, 31, 35), (48, 50, 34, 30), (43, 49, 32, 33), (42, 48, 30, 31), (12, 11, 48, 42), (17, 16, 49, 43), (11, 0, 50, 48), (13, 12, 42, 44), (9, 14, 51, 45), (14, 13, 44, 51), (15, 9, 45, 46), (0, 6, 52, 50), (6, 2, 53, 52), (10, 17, 43, 47), (2, 10, 47, 53), (16, 15, 46, 49), (20, 19, 55, 56), (27, 21, 57, 63), (24, 23, 59, 60), (23, 18, 54, 59), (28, 27, 63, 64), (18, 20, 56, 54), (25, 24, 60, 61), (21, 26, 62, 57), (29, 28, 64, 65), (19, 22, 58, 55), (26, 25, 61, 62), (22, 29, 65, 58), (115, 114, 77, 70), (117, 116, 67, 68), (119, 118, 69, 75), (121, 120, 71, 72), (120, 122, 66, 71), (123, 119, 75, 76), (122, 117, 68, 66), (124, 121, 72, 73), (118, 125, 74, 69), (114, 123, 76, 77), (116, 115, 70, 67), (125, 124, 73, 74), (74, 73, 85, 86), (70, 77, 89, 82), (68, 67, 79, 80), (75, 69, 81, 87), (72, 71, 83, 84), (71, 66, 78, 83), (76, 75, 87, 88), (66, 68, 80, 78), (73, 72, 84, 85), (69, 74, 86, 81), (77, 76, 88, 89), (67, 70, 82, 79), (79, 82, 94, 91), (86, 85, 97, 98), (82, 89, 101, 94), (80, 79, 91, 92), (87, 81, 93, 99), (84, 83, 95, 96), (83, 78, 90, 95), (88, 87, 99, 100), (78, 80, 92, 90), (85, 84, 96, 97), (81, 86, 98, 93), (89, 88, 100, 101), (101, 100, 112, 113), (91, 94, 106, 103), (98, 97, 109, 110), (94, 101, 113, 106), (92, 91, 103, 104), (99, 93, 105, 111), (96, 95, 107, 108), (95, 90, 102, 107), (100, 99, 111, 112), (90, 92, 104, 102), (97, 96, 108, 109), (93, 98, 110, 105), (62, 61, 124, 125), (55, 58, 115, 116), (65, 64, 123, 114), (57, 62, 125, 118), (61, 60, 121, 124), (54, 56, 117, 122), (64, 63, 119, 123), (59, 54, 122, 120), (60, 59, 120, 121), (63, 57, 118, 119), (56, 55, 116, 117), (58, 65, 114, 115), (134, 126, 128, 133), (132, 127, 294, 297), (458, 449, 126, 134), (133, 128, 137, 127, 132), (126, 263, 136, 128), (127, 135, 298, 294), (449, 642, 263, 126), (8, 133, 132, 4), (314, 265, 5), (4, 132, 297, 293), (5, 134, 133, 8), (131, 138, 146, 142), (127, 137, 145, 139), (136, 131, 142, 144), (138, 130, 141, 146), (128, 136, 144, 140), (135, 127, 139, 143), (137, 128, 140, 145), (130, 135, 143, 141), (156, 155, 149, 154), (158, 157, 152, 148), (159, 158, 148, 153), (155, 160, 151, 149), (161, 159, 153, 147), (160, 161, 147, 151), (162, 156, 154, 150), (157, 162, 150, 152), (144, 142, 162, 157), (142, 146, 156, 162), (143, 139, 161, 160), (139, 145, 159, 161), (141, 143, 160, 155), (145, 140, 158, 159), (140, 144, 157, 158), (146, 141, 155, 156), (150, 154, 170, 166), (152, 150, 166, 168), (154, 149, 165, 170), (148, 152, 168, 164), (153, 148, 164, 169), (149, 151, 167, 165), (147, 153, 169, 163), (151, 147, 163, 167), (180, 179, 172, 177), (182, 181, 175, 173), (183, 180, 177, 171), (181, 183, 171, 175), (185, 184, 178, 174), (186, 185, 174, 176), (184, 182, 173, 178), (179, 186, 176, 172), (164, 168, 186, 179), (170, 165, 182, 184), (168, 166, 185, 186), (166, 170, 184, 185), (167, 163, 183, 181), (163, 169, 180, 183), (165, 167, 181, 182), (169, 164, 179, 180), (176, 174, 190, 192), (178, 173, 189, 194), (172, 176, 192, 188), (177, 172, 188, 193), (173, 175, 191, 189), (171, 177, 193, 187), (175, 171, 187, 191), (174, 178, 194, 190), (193, 188, 196, 201), (189, 191, 199, 197), (187, 193, 201, 195), (191, 187, 195, 199), (190, 194, 202, 198), (192, 190, 198, 204, 200), (194, 189, 197, 202), (203, 196, 217, 219), (202, 197, 207, 212), (199, 195, 205, 209), (203, 200, 210, 213), (198, 202, 212, 208), (197, 199, 209, 207), (204, 198, 208, 214), (196, 203, 213, 206), (200, 204, 214, 210), (195, 201, 211, 205), (201, 196, 206, 211), (206, 213, 210, 214, 208, 212, 207, 209, 205, 211), (215, 216, 218, 219, 217), (196, 188, 215, 217), (200, 203, 219, 218), (192, 200, 218, 216), (188, 192, 216, 215), (221, 129, 222, 224), (548, 298, 296, 456), (223, 261, 290, 3), (224, 222, 1, 7), (220, 262, 261, 223), (454, 552, 222, 129), (238, 237, 231, 232), (240, 239, 233, 228), (242, 241, 235, 236), (244, 243, 229, 226), (239, 238, 232, 233), (243, 242, 236, 229), (245, 244, 226, 227), (246, 240, 228, 234), (237, 247, 230, 231), (247, 248, 225, 230), (241, 246, 234, 235), (248, 245, 227, 225), (227, 226, 229, 236, 235, 234, 228, 233, 232, 231, 230, 225), (260, 253, 245, 248), (257, 254, 246, 241), (259, 260, 248, 247), (255, 259, 247, 237), (254, 250, 240, 246), (253, 252, 244, 245), (258, 251, 242, 243), (256, 249, 238, 239), (252, 258, 243, 244), (251, 257, 241, 242), (250, 256, 239, 240), (249, 255, 237, 238), (109, 108, 255, 249), (105, 110, 256, 250), (113, 112, 257, 251), (103, 106, 258, 252), (110, 109, 249, 256), (106, 113, 251, 258), (104, 103, 252, 253), (111, 105, 250, 254), (108, 107, 259, 255), (107, 102, 260, 259), (112, 111, 254, 257), (102, 104, 253, 260), (261, 262, 221, 224), (138, 262, 220, 130), (136, 263, 129, 131), (458, 264, 265, 314), (134, 264, 458), (5, 265, 264, 134), (274, 273, 269, 270), (268, 306, 652, 604, 300), (275, 305, 304, 272), (601, 607, 267, 271), (268, 300, 604, 612, 272), (618, 278, 267, 607), (606, 601, 271, 266), (277, 621, 606, 266), (272, 304, 306, 268), (270, 269, 605, 600), (605, 269, 273, 611), (283, 280, 273, 274), (271, 267, 278, 281), (289, 288, 279, 282), (286, 285, 280, 283), (272, 612, 619, 275), (284, 630, 620, 276), (287, 635, 621, 277), (611, 273, 280, 616), (629, 285, 279, 617), (634, 288, 278, 618), (266, 271, 281, 302), (287, 303, 308, 276), (284, 307, 305, 275), (276, 308, 307, 284), (616, 280, 285, 629), (275, 619, 630, 284), (282, 279, 285, 286), (277, 302, 303, 287), (617, 279, 288, 634), (276, 620, 635, 287), (281, 278, 288, 289), (291, 3, 295, 299), (290, 261, 224, 7), (292, 272, 268, 291), (1, 275, 301, 7), (320, 619, 275, 1), (290, 292, 291, 3), (268, 291, 299, 300), (263, 642, 454, 129), (293, 297, 460, 313), (10, 293, 313, 317), (297, 294, 451, 460), (296, 298, 135, 130), (296, 295, 318, 456), (294, 298, 548, 451), (300, 299, 640, 604), (299, 295, 318, 640), (292, 301, 275, 272), (7, 301, 292, 290), (296, 223, 3, 295), (302, 277, 266), (303, 302, 281, 289), (652, 306, 270, 600), (306, 304, 274, 270), (308, 303, 289, 282), (304, 305, 283, 274), (305, 307, 286, 283), (307, 308, 282, 286), (457, 466, 592, 550), (311, 326, 643, 315), (309, 321, 323, 316), (552, 551, 310, 320), (319, 327, 309, 316, 314), (321, 311, 315, 323), (455, 646, 553, 549), (453, 457, 550), (333, 328, 324, 325), (339, 334, 317, 326), (327, 319, 330, 331), (331, 330, 329, 332), (332, 329, 328, 333), (325, 324, 336, 337), (337, 336, 335, 338), (338, 335, 334, 339), (353, 346, 345, 352), (355, 351, 350, 354), (352, 345, 340, 356), (357, 347, 346, 353), (359, 343, 348, 358), (358, 348, 347, 357), (360, 349, 343, 359), (356, 340, 342, 361), (361, 342, 341, 362), (363, 344, 351, 355), (362, 341, 344, 363), (354, 350, 349, 360), (371, 354, 360, 368), (375, 362, 363, 369), (369, 363, 355, 365), (374, 361, 362, 375), (372, 356, 361, 374), (368, 360, 359, 367), (373, 358, 357, 366), (367, 359, 358, 373), (366, 357, 353, 364), (370, 352, 356, 372), (365, 355, 354, 371), (364, 353, 352, 370), (331, 364, 370, 327), (339, 365, 371, 338), (327, 370, 372, 309), (332, 366, 364, 331), (325, 367, 373, 333), (333, 373, 366, 332), (337, 368, 367, 325), (309, 372, 374, 321), (321, 374, 375, 311), (326, 369, 365, 339), (311, 375, 369, 326), (338, 371, 368, 337), (342, 378, 377, 341), (349, 385, 379, 343), (346, 382, 381, 345), (345, 381, 376, 340), (350, 386, 385, 349), (340, 376, 378, 342), (347, 383, 382, 346), (343, 379, 384, 348), (351, 387, 386, 350), (341, 377, 380, 344), (348, 384, 383, 347), (344, 380, 387, 351), (437, 392, 399, 436), (439, 390, 389, 438), (441, 397, 391, 440), (443, 394, 393, 442), (442, 393, 388, 444), (445, 398, 397, 441), (444, 388, 390, 439), (446, 395, 394, 443), (440, 391, 396, 447), (436, 399, 398, 445), (438, 389, 392, 437), (447, 396, 395, 446), (396, 408, 407, 395), (392, 404, 411, 399), (390, 402, 401, 389), (397, 409, 403, 391), (394, 406, 405, 393), (393, 405, 400, 388), (398, 410, 409, 397), (388, 400, 402, 390), (395, 407, 406, 394), (391, 403, 408, 396), (399, 411, 410, 398), (389, 401, 404, 392), (401, 413, 416, 404), (408, 420, 419, 407), (404, 416, 423, 411), (402, 414, 413, 401), (409, 421, 415, 403), (406, 418, 417, 405), (405, 417, 412, 400), (410, 422, 421, 409), (400, 412, 414, 402), (407, 419, 418, 406), (403, 415, 420, 408), (411, 423, 422, 410), (423, 435, 434, 422), (413, 425, 428, 416), (420, 432, 431, 419), (416, 428, 435, 423), (414, 426, 425, 413), (421, 433, 427, 415), (418, 430, 429, 417), (417, 429, 424, 412), (422, 434, 433, 421), (412, 424, 426, 414), (419, 431, 430, 418), (415, 427, 432, 420), (384, 447, 446, 383), (377, 438, 437, 380), (387, 436, 445, 386), (379, 440, 447, 384), (383, 446, 443, 382), (376, 444, 439, 378), (386, 445, 441, 385), (381, 442, 444, 376), (382, 443, 442, 381), (385, 441, 440, 379), (378, 439, 438, 377), (380, 437, 436, 387), (462, 461, 452, 448), (459, 647, 644, 450), (458, 462, 448, 449), (461, 459, 450, 465, 452), (448, 452, 464, 593), (450, 644, 648, 463), (449, 448, 593, 642), (323, 315, 459, 461), (314, 316, 595), (315, 643, 647, 459), (316, 323, 461, 462), (457, 470, 474, 466), (450, 467, 473, 465), (464, 472, 470, 457), (466, 474, 469, 455), (452, 468, 472, 464), (463, 471, 467, 450), (465, 473, 468, 452), (455, 469, 471, 463), (484, 482, 477, 483), (486, 476, 480, 485), (487, 481, 476, 486), (483, 477, 479, 488), (489, 475, 481, 487), (488, 479, 475, 489), (490, 478, 482, 484), (485, 480, 478, 490), (472, 485, 490, 470), (470, 490, 484, 474), (471, 488, 489, 467), (467, 489, 487, 473), (469, 483, 488, 471), (473, 487, 486, 468), (468, 486, 485, 472), (474, 484, 483, 469), (478, 494, 498, 482), (480, 496, 494, 478), (482, 498, 493, 477), (476, 492, 496, 480), (481, 497, 492, 476), (477, 493, 495, 479), (475, 491, 497, 481), (479, 495, 491, 475), (508, 505, 500, 507), (510, 501, 503, 509), (511, 499, 505, 508), (509, 503, 499, 511), (513, 502, 506, 512), (514, 504, 502, 513), (512, 506, 501, 510), (507, 500, 504, 514), (492, 507, 514, 496), (498, 512, 510, 493), (496, 514, 513, 494), (494, 513, 512, 498), (495, 509, 511, 491), (491, 511, 508, 497), (493, 510, 509, 495), (497, 508, 507, 492), (504, 520, 518, 502), (506, 522, 517, 501), (500, 516, 520, 504), (505, 521, 516, 500), (501, 517, 519, 503), (499, 515, 521, 505), (503, 519, 515, 499), (502, 518, 522, 506), (521, 529, 524, 516), (517, 525, 527, 519), (515, 523, 529, 521), (519, 527, 523, 515), (518, 526, 530, 522), (520, 528, 532, 526, 518), (522, 530, 525, 517), (531, 547, 545, 524), (530, 540, 535, 525), (527, 537, 533, 523), (531, 541, 538, 528), (526, 536, 540, 530), (525, 535, 537, 527), (532, 542, 536, 526), (524, 534, 541, 531), (528, 538, 542, 532), (523, 533, 539, 529), (529, 539, 534, 524), (534, 539, 533, 537, 535, 540, 536, 542, 538, 541), (543, 545, 547, 546, 544), (524, 545, 543, 516), (528, 546, 547, 531), (520, 544, 546, 528), (516, 543, 544, 520), (550, 554, 551, 453), (548, 456, 646, 648), (553, 312, 638, 591), (554, 322, 310, 551), (549, 553, 591, 592), (454, 453, 551, 552), (568, 562, 561, 567), (570, 558, 563, 569), (572, 566, 565, 571), (574, 556, 559, 573), (569, 563, 562, 568), (573, 559, 566, 572), (575, 557, 556, 574), (576, 564, 558, 570), (567, 561, 560, 577), (577, 560, 555, 578), (571, 565, 564, 576), (578, 555, 557, 575), (557, 555, 560, 561, 562, 563, 558, 564, 565, 566, 559, 556), (590, 578, 575, 583), (587, 571, 576, 584), (589, 577, 578, 590), (585, 567, 577, 589), (584, 576, 570, 580), (583, 575, 574, 582), (588, 573, 572, 581), (586, 569, 568, 579), (582, 574, 573, 588), (581, 572, 571, 587), (580, 570, 569, 586), (579, 568, 567, 585), (431, 579, 585, 430), (427, 580, 586, 432), (435, 581, 587, 434), (425, 582, 588, 428), (432, 586, 579, 431), (428, 588, 581, 435), (426, 583, 582, 425), (433, 584, 580, 427), (430, 585, 589, 429), (429, 589, 590, 424), (434, 587, 584, 433), (424, 590, 583, 426), (591, 554, 550, 592), (466, 455, 549, 592), (464, 457, 453, 593), (458, 314, 595, 594), (462, 458, 594), (316, 462, 594, 595), (610, 602, 599, 609), (598, 650, 604, 652, 657), (613, 608, 655, 656), (601, 603, 597, 607), (598, 608, 612, 604, 650), (618, 607, 597, 622), (606, 596, 603, 601), (615, 596, 606, 621), (608, 598, 657, 655), (602, 600, 605, 599), (605, 611, 609, 599), (627, 610, 609, 624), (603, 625, 622, 597), (637, 626, 623, 636), (632, 627, 624, 631), (608, 613, 619, 612), (628, 614, 620, 630), (633, 615, 621, 635), (611, 616, 624, 609), (629, 617, 623, 631), (634, 618, 622, 636), (596, 653, 625, 603), (633, 614, 659, 654), (628, 613, 656, 658), (614, 628, 658, 659), (616, 629, 631, 624), (613, 628, 630, 619), (626, 632, 631, 623), (615, 633, 654, 653), (617, 634, 636, 623), (614, 633, 635, 620), (625, 637, 636, 622), (639, 649, 645, 312), (638, 322, 554, 591), (641, 639, 598, 608), (310, 322, 651, 613), (320, 310, 613, 619), (638, 312, 639, 641), (598, 650, 649, 639), (593, 453, 454, 642), (643, 313, 460, 647), (326, 317, 313, 643), (647, 460, 451, 644), (646, 455, 463, 648), (646, 456, 318, 645), (644, 451, 548, 648), (650, 604, 640, 649), (649, 640, 318, 645), (641, 608, 613, 651), (322, 638, 641, 651), (646, 645, 312, 553), (653, 596, 615), (654, 637, 625, 653), (652, 600, 602, 657), (657, 602, 610, 655), (659, 626, 637, 654), (655, 610, 627, 656), (656, 627, 632, 658), (658, 632, 626, 659)])
me_cube_005.use_remesh_preserve_volume = False
me_cube_005.use_remesh_preserve_attributes = False
me_cube_005.use_mirror_vertex_groups = False
me_cube_005.update()
arm_armature_004 = bpy.data.armatures.new('Armature.004')  # bones are not reproduced

# ---- objects
ob_cube = bpy.data.objects.new('Cube', me_cube)
ob_armature_003 = bpy.data.objects.new('Armature.003', arm_armature_004)
ob_circle_003 = bpy.data.objects.new('Circle.003', me_circle_004)
ob_cube_003 = bpy.data.objects.new('Cube.003', me_cube_005)

# ---- transforms, parenting, visibility, modifiers, constraints
ob_cube.location = (0.2391, -0.8624, -2.001)
ob_cube.scale = (1.0, 1.0, 0.1)
ob_cube.lock_rotations_4d = False
ob_cube.empty_display_type = 'ARROWS'
ob_cube.lineart.crease_threshold = 0.0
ob_armature_003.location = (0.0, -1.0, 0.06)
ob_armature_003.rotation_euler = (3.142, -3.175, 0.03344)
ob_armature_003.scale = (0.4634, 0.4634, 0.4634)
ob_armature_003.lock_location = (True, True, True)
ob_armature_003.show_in_front = True
ob_armature_003.lineart.crease_threshold = 0.0
ob_circle_003.parent = ob_armature_003
ob_circle_003.matrix_parent_inverse = Matrix(((-0.9965, -0.07819, -0.02897, -0.06755), (-0.02899, -0.0009693, 0.9996, 3.926), (-0.07818, 0.9969, -0.0013, 0.8971), (0.0, 0.0, 0.0, 1.0)))
ob_circle_003.location = (-0.02618, -1.13, 1.665)
ob_circle_003.rotation_euler = (3.27, -3.142, 0.03344)
ob_circle_003.scale = (0.2883, 0.2883, 0.2883)
ob_circle_003.lineart.crease_threshold = 0.0
_vg = ob_circle_003.vertex_groups.new(name='Collar')
_vg.add([94, 95, 96, 97, 98, 99, 100, 101, 102, 103, 104, 105, 106, 107, 108, 109, 110, 111, 112, 113, 114, 115, 116, 117, 118, 119, 120, 121, 122, 123, 124, 125, 126, 127, 128, 129, 130, 131, 132, 133, 134, 135, 136, 137, 138, 139, 140, 141, 142, 143, 144, 145, 146, 147], 1.0, 'REPLACE')
_vg = ob_circle_003.vertex_groups.new(name='Cape')
_m = ob_circle_003.modifiers.new('Subdivision', 'SUBSURF')
_m.uv_smooth = 'PRESERVE_CORNERS'
_m.levels = 2
_m.show_only_control_edges = False
_m = ob_circle_003.modifiers.new('Solidify', 'SOLIDIFY')
_m.thickness = 0.07
_m.nonmanifold_merge_threshold = 0.0003
_m = ob_circle_003.modifiers.new('Shrinkwrap', 'SHRINKWRAP')
_m.target = ob_cube_003
_m.vertex_group = 'Collar'
_m.offset = 0.05
ob_cube_003.parent = ob_armature_003
ob_cube_003.matrix_parent_inverse = Matrix(((1.0, -0.0, 0.0, 0.005812), (-0.0, 1.0, -0.0, -0.2588), (0.0, 0.0, 1.0, -4.053), (-0.0, 0.0, -0.0, 1.0)))
ob_cube_003.location = (0.0, 0.0, 3.0)
ob_cube_003.lineart.crease_threshold = 0.0
_vg = ob_cube_003.vertex_groups.new(name='Bone.001')
for _i, _w in zip([0, 2, 4, 5, 6, 8, 9, 10, 11, 12, 13, 14, 15, 16, 17, 19, 21, 22, 27, 28, 29, 31, 32, 33, 35, 36, 37, 38, 40, 41, 42, 43, 44, 45, 46, 47, 48, 49, 50, 51, 52, 53, 132, 133, 134, 264, 265, 293, 297, 309, 311, 313, 314, 315, 316, 317, 319, 321, 323, 324, 325, 326, 327, 328, 329, 330, 331, 332, 333, 334, 335, 336, 337, 338, 339, 344, 349, 350, 351, 354, 355, 357, 358, 359, 360, 362, 363, 364, 365, 366, 367, 368, 369, 370, 371, 372, 373, 374, 375, 458, 462, 594, 595, 643], [0.1481, 0.4858, 0.1615, 0.4667, 0.1422, 0.3314, 0.7072, 0.7325, 0.1289, 0.1482, 0.239, 0.4777, 0.7881, 0.8176, 0.8073, 0.002383, 0.02806, 0.09354, 0.09609, 0.1309, 0.1405, 0.007936, 0.4702, 0.568, 0.03085, 0.06192, 0.1377, 0.3046, 0.1708, 0.3031, 0.07155, 0.7288, 0.1326, 0.3428, 0.5955, 0.4094, 0.04908, 0.6913, 0.02026, 0.2222, 0.06017, 0.2869, 0.01313, 0.054, 0.06491, 0.1435, 0.5287, 0.1085, 0.0015, 0.1601, 0.463, 0.09022, 0.6417, 0.09981, 0.4522, 0.8327, 0.5354, 0.1087, 0.1301, 0.5128, 0.5727, 0.7114, 0.1124, 0.5234, 0.4549, 0.4836, 0.1281, 0.1809, 0.2722, 0.8407, 0.7983, 0.7971, 0.7138, 0.7714, 0.7769, 0.06808, 0.05595, 0.07764, 0.09643, 0.3024, 0.437, 0.0008574, 0.02974, 0.0919, 0.1882, 0.1475, 0.2545, 0.0519, 0.6352, 0.08064, 0.2373, 0.3908, 0.3792, 0.03207, 0.5292, 0.0202, 0.1507, 0.05209, 0.2671, 0.06142, 0.05144, 0.1348, 0.5351, 0.08133]): _vg.add([_i], _w, 'REPLACE')
_vg = ob_cube_003.vertex_groups.new(name='Chest')
for _i, _w in zip([2, 4, 5, 6, 8, 10, 16, 17, 43, 47, 53, 126, 128, 132, 133, 134, 137, 264, 265, 293, 297, 309, 311, 313, 314, 315, 316, 317, 321, 323, 326, 334, 338, 339, 362, 363, 365, 369, 374, 375, 448, 449, 452, 458, 459, 460, 461, 462, 594, 595, 643, 647], [0.1639, 0.6291, 0.1192, 0.07147, 0.3811, 0.08645, 0.02759, 0.04283, 0.02561, 0.05335, 0.068, 0.071, 0.04774, 0.1842, 0.3663, 0.3727, 0.03307, 0.3619, 0.1281, 0.7386, 0.1536, 0.02646, 0.1835, 0.7832, 0.05608, 0.7025, 0.152, 0.05798, 0.09616, 0.5083, 0.09464, 0.02672, 0.03122, 0.04747, 0.02624, 0.02756, 0.03064, 0.05991, 0.02586, 0.07686, 0.06684, 0.05498, 0.02972, 0.1746, 0.1356, 0.1245, 0.183, 0.3681, 0.3812, 0.1412, 0.7822, 0.1245]): _vg.add([_i], _w, 'REPLACE')
_vg = ob_cube_003.vertex_groups.new(name='UpperBody')
for _i, _w in zip([1, 3, 4, 5, 7, 8, 126, 127, 128, 129, 130, 132, 133, 134, 135, 137, 139, 140, 145, 220, 221, 222, 223, 224, 261, 262, 263, 264, 265, 275, 276, 287, 290, 291, 292, 293, 294, 295, 296, 297, 298, 299, 301, 310, 311, 312, 313, 315, 316, 318, 320, 321, 322, 323, 448, 449, 450, 451, 452, 453, 454, 455, 456, 458, 459, 460, 461, 462, 463, 464, 465, 467, 468, 473, 548, 549, 550, 551, 552, 553, 554, 591, 592, 593, 594, 595, 614, 619, 620, 630, 633, 635, 638, 639, 640, 641, 642, 643, 644, 645, 646, 647, 648, 649], [0.1419, 0.1174, 0.08508, 0.04998, 0.1141, 0.08327, 0.1817, 0.07076, 0.04907, 0.08685, 0.01161, 0.4136, 0.3598, 0.3856, 0.02906, 0.07005, 0.01199, 0.003319, 0.008021, 0.07887, 0.03105, 0.1501, 0.1983, 0.1292, 0.1501, 0.05123, 0.135, 0.3436, 0.09876, 0.02254, 0.007728, 0.001511, 0.1089, 0.03901, 0.0272, 0.0695, 0.1761, 0.09557, 0.2934, 0.3526, 0.1667, 0.02966, 0.02461, 0.1522, 0.006187, 0.1306, 0.06984, 0.1081, 0.05099, 0.01002, 0.205, 0.003053, 0.1441, 0.1388, 0.1946, 0.6675, 0.09218, 0.5561, 0.0653, 0.1557, 0.7194, 0.03413, 0.0918, 0.6495, 0.6174, 0.674, 0.5725, 0.4248, 0.04468, 0.009784, 0.1034, 0.03015, 0.02085, 0.0313, 0.5104, 0.1291, 0.08446, 0.3813, 0.6536, 0.3294, 0.3242, 0.3195, 0.09731, 0.1566, 0.3496, 0.09725, 0.009782, 0.1051, 0.05773, 0.08487, 0.005542, 0.02895, 0.1237, 0.03502, 0.007386, 0.00659, 0.6875, 0.07649, 0.2113, 0.1115, 0.3843, 0.6526, 0.1917, 0.03242]): _vg.add([_i], _w, 'REPLACE')
_vg = ob_cube_003.vertex_groups.new(name='Bone.005')
for _i, _w in zip([1, 3, 7, 129, 220, 221, 222, 223, 224, 261, 262, 266, 268, 272, 275, 276, 277, 284, 287, 290, 291, 292, 295, 296, 298, 299, 300, 301, 302, 303, 304, 305, 306, 307, 308, 310, 312, 318, 320, 322, 451, 453, 454, 456, 548, 549, 550, 551, 552, 553, 554, 591, 592, 593, 596, 598, 604, 606, 612, 613, 614, 615, 619, 620, 621, 628, 630, 633, 635, 638, 639, 640, 641, 642, 645, 646, 648, 649, 650, 651, 652, 653, 654, 657], [0.4907, 0.3669, 0.4169, 0.06169, 0.06624, 0.02749, 0.1967, 0.1741, 0.1639, 0.174, 0.05077, 0.01389, 0.1033, 0.05683, 0.1353, 0.08713, 0.03869, 0.07993, 0.07717, 0.3887, 0.2021, 0.1556, 0.336, 0.1544, 0.05158, 0.2256, 0.1279, 0.1447, 0.01175, 0.009672, 0.008794, 0.01123, 0.03961, 0.01352, 0.01028, 0.6361, 0.4536, 0.4652, 0.5895, 0.555, 0.01224, 0.07314, 0.08484, 0.4226, 0.1225, 0.07817, 0.04239, 0.2365, 0.215, 0.2082, 0.2, 0.2117, 0.06036, 0.004723, 0.01119, 0.08691, 0.1403, 0.01695, 0.03913, 0.06321, 0.08897, 0.03903, 0.3065, 0.1679, 0.05489, 0.05499, 0.2461, 0.08243, 0.1158, 0.5128, 0.1905, 0.2371, 0.1257, 0.01866, 0.3663, 0.1688, 0.05423, 0.2252, 0.123, 0.09268, 0.07226, 0.007095, 0.001831, 0.01237]): _vg.add([_i], _w, 'REPLACE')
_vg = ob_cube_003.vertex_groups.new(name='Head')
for _i, _w in zip([1, 3, 7, 220, 222, 223, 224, 261, 262, 266, 267, 268, 269, 270, 271, 272, 273, 274, 275, 276, 277, 278, 279, 280, 281, 282, 283, 284, 285, 286, 287, 288, 289, 290, 291, 292, 295, 296, 298, 299, 300, 301, 302, 303, 304, 305, 306, 307, 308, 310, 312, 318, 320, 322, 451, 456, 548, 549, 551, 552, 553, 554, 591, 596, 597, 598, 599, 600, 601, 602, 603, 604, 605, 606, 607, 608, 609, 610, 611, 612, 613, 614, 615, 616, 617, 618, 619, 620, 621, 622, 623, 624, 625, 626, 627, 628, 629, 630, 631, 632, 633, 634, 635, 636, 637, 638, 639, 640, 641, 645, 646, 648, 649, 650, 651, 652, 653, 654, 655, 656, 657, 658, 659], [0.1577, 0.3304, 0.2, 0.04021, 0.07051, 0.1173, 0.07406, 0.1017, 0.01027, 0.9523, 0.9844, 0.8403, 0.9868, 0.9657, 0.9759, 0.894, 0.9908, 0.9748, 0.7682, 0.8702, 0.9342, 0.9861, 0.9885, 0.9907, 0.9743, 0.9702, 0.9704, 0.8736, 0.9897, 0.9701, 0.8858, 0.9873, 0.9718, 0.2791, 0.6837, 0.7321, 0.4193, 0.1453, 0.04844, 0.6754, 0.817, 0.7499, 0.9536, 0.9547, 0.9497, 0.9488, 0.928, 0.9492, 0.9537, 0.1194, 0.2959, 0.4715, 0.1528, 0.1595, 0.01029, 0.421, 0.1203, 0.02186, 0.05149, 0.05541, 0.09384, 0.05501, 0.0802, 0.9553, 0.9864, 0.8771, 0.9929, 0.9702, 0.9777, 0.981, 0.9786, 0.8122, 0.992, 0.9507, 0.9868, 0.9766, 0.9956, 0.9911, 0.9952, 0.934, 0.9087, 0.8709, 0.9351, 0.995, 0.993, 0.9899, 0.555, 0.7567, 0.9195, 0.9887, 0.992, 0.995, 0.9787, 0.9791, 0.9893, 0.9204, 0.9942, 0.6438, 0.9937, 0.9844, 0.8801, 0.9916, 0.8314, 0.9904, 0.9782, 0.243, 0.7231, 0.6985, 0.8158, 0.41, 0.121, 0.03748, 0.6889, 0.8309, 0.8638, 0.9014, 0.9583, 0.9622, 0.9828, 0.9803, 0.9561, 0.9731, 0.965]): _vg.add([_i], _w, 'REPLACE')
_vg = ob_cube_003.vertex_groups.new(name='Arm.R')
for _i, _w in zip([294, 310, 312, 322, 323, 448, 449, 450, 451, 452, 453, 454, 455, 457, 458, 459, 460, 461, 462, 463, 464, 465, 466, 467, 468, 469, 470, 471, 472, 473, 474, 483, 484, 485, 486, 487, 488, 489, 490, 548, 549, 550, 551, 553, 554, 591, 592, 593, 594, 638, 639, 642, 644, 645, 646, 647, 648], [0.01901, 0.05444, 0.07213, 0.08177, 0.008933, 0.598, 0.1016, 0.6096, 0.1469, 0.5735, 0.5651, 0.05867, 0.4647, 0.4849, 0.01903, 0.1274, 0.03347, 0.127, 0.09327, 0.4732, 0.4724, 0.508, 0.4776, 0.3194, 0.2976, 0.4693, 0.4378, 0.4396, 0.2346, 0.2049, 0.4617, 0.07868, 0.05562, 0.05353, 0.00814, 0.01718, 0.09171, 0.08004, 0.0285, 0.09317, 0.3876, 0.4709, 0.2185, 0.2057, 0.244, 0.2183, 0.4234, 0.6333, 0.04871, 0.06898, 0.0007422, 0.09659, 0.5934, 0.06857, 0.1983, 0.1175, 0.5287]): _vg.add([_i], _w, 'REPLACE')
_vg = ob_cube_003.vertex_groups.new(name='UpperArm.R')
for _i, _w in zip([310, 312, 322, 448, 450, 451, 452, 453, 455, 457, 459, 461, 462, 463, 464, 465, 466, 467, 468, 469, 470, 471, 472, 473, 474, 475, 476, 477, 478, 479, 480, 481, 482, 483, 484, 485, 486, 487, 488, 489, 490, 491, 492, 493, 494, 495, 496, 497, 498, 508, 509, 510, 511, 512, 513, 549, 550, 551, 553, 554, 591, 592, 593, 638, 644, 645, 646, 647, 648], [0.003551, 0.02906, 0.05317, 0.09265, 0.2602, 0.003588, 0.319, 0.1725, 0.4602, 0.474, 0.07576, 0.06753, 0.003911, 0.4467, 0.4807, 0.3537, 0.481, 0.6217, 0.6451, 0.5155, 0.5531, 0.5318, 0.744, 0.7388, 0.5304, 0.9445, 0.9308, 0.9585, 0.9746, 0.9493, 0.9412, 0.9457, 0.9714, 0.9143, 0.9405, 0.9351, 0.9582, 0.9475, 0.8932, 0.8943, 0.9558, 0.8309, 0.1778, 0.8322, 0.8079, 0.8447, 0.1567, 0.73, 0.8447, 0.06267, 0.1234, 0.1029, 0.1217, 0.06204, 0.03746, 0.3658, 0.3811, 0.09731, 0.1561, 0.1682, 0.1633, 0.3925, 0.1353, 0.04278, 0.09945, 0.01166, 0.1156, 0.04359, 0.1478]): _vg.add([_i], _w, 'REPLACE')
_vg = ob_cube_003.vertex_groups.new(name='LowerArm.R')
for _i, _w in zip([475, 476, 477, 479, 480, 481, 491, 492, 493, 494, 495, 496, 497, 498, 499, 500, 501, 502, 503, 504, 505, 506, 507, 508, 509, 510, 511, 512, 513, 514, 515, 516, 517, 518, 519, 520, 521, 522, 523, 525, 526, 527, 528, 530, 531, 532, 543, 544, 545, 547], [0.02492, 0.06688, 0.01425, 0.02113, 0.05645, 0.043, 0.1646, 0.8218, 0.1653, 0.1916, 0.1513, 0.8429, 0.2683, 0.1538, 0.9818, 0.9509, 0.9624, 0.9562, 0.9729, 0.9449, 0.9976, 0.9617, 0.9975, 0.938, 0.8754, 0.8954, 0.8776, 0.9355, 0.9548, 0.985, 0.8788, 0.1279, 0.8254, 0.7205, 0.8619, 0.165, 0.8852, 0.8047, 0.09409, 0.1261, 0.08438, 0.06772, 0.05716, 0.1103, 0.02592, 0.06037, 0.03005, 0.03734, 0.009859, 0.002032]): _vg.add([_i], _w, 'REPLACE')
_vg = ob_cube_003.vertex_groups.new(name='Hand.R')
for _i, _w in zip([515, 517, 518, 519, 521, 522, 523, 524, 525, 526, 527, 528, 529, 530, 531, 532, 533, 534, 535, 536, 537, 538, 539, 540, 541, 542, 543, 544, 545, 546, 547], [0.09948, 0.1375, 0.01164, 0.1219, 0.004083, 0.1003, 0.8689, 0.0349, 0.7983, 0.1995, 0.8892, 0.0378, 0.8749, 0.6684, 0.04903, 0.1227, 0.6848, 0.02533, 0.9263, 0.6477, 0.8552, 0.131, 0.1597, 0.9135, 0.04987, 0.3172, 0.04098, 0.03877, 0.04809, 0.04988, 0.04952]): _vg.add([_i], _w, 'REPLACE')
_vg = ob_cube_003.vertex_groups.new(name='Arm.L')
for _i, _w in zip([1, 3, 4, 7, 8, 126, 127, 128, 129, 130, 131, 132, 133, 134, 135, 136, 137, 138, 139, 140, 141, 142, 143, 144, 145, 146, 155, 156, 157, 158, 159, 160, 161, 162, 220, 221, 222, 223, 224, 261, 262, 263, 264, 272, 275, 290, 291, 292, 293, 294, 295, 296, 297, 298, 299, 301, 320, 449, 451, 454, 456, 458, 460, 548, 552, 642, 644, 647], [0.1538, 0.1206, 0.05035, 0.1856, 0.01329, 0.6053, 0.6291, 0.5752, 0.6339, 0.4737, 0.4961, 0.2703, 0.1378, 0.1079, 0.4794, 0.4783, 0.5443, 0.4872, 0.33, 0.3026, 0.4721, 0.4413, 0.4434, 0.234, 0.2299, 0.4648, 0.07731, 0.05263, 0.05351, 0.0138, 0.02959, 0.09304, 0.08457, 0.02349, 0.4336, 0.5153, 0.4562, 0.3261, 0.4404, 0.3853, 0.4683, 0.6538, 0.05829, 0.003393, 0.03189, 0.1479, 0.03912, 0.0461, 0.01569, 0.6265, 0.09797, 0.2585, 0.3857, 0.5461, 0.02189, 0.04069, 0.004289, 0.1048, 0.1586, 0.07367, 0.0005846, 0.02442, 0.1016, 0.09872, 0.02216, 0.104, 0.0268, 0.003983]): _vg.add([_i], _w, 'REPLACE')
_vg = ob_cube_003.vertex_groups.new(name='UpperArm.L')
for _i, _w in zip([1, 3, 7, 126, 127, 128, 129, 130, 131, 132, 133, 134, 135, 136, 137, 138, 139, 140, 141, 142, 143, 144, 145, 146, 147, 148, 149, 150, 151, 152, 153, 154, 155, 156, 157, 158, 159, 160, 161, 162, 163, 164, 165, 166, 167, 168, 169, 170, 180, 181, 182, 183, 184, 185, 220, 221, 222, 223, 224, 261, 262, 263, 290, 294, 295, 296, 297, 298, 451], [0.04088, 0.05651, 0.07604, 0.09196, 0.2579, 0.3119, 0.178, 0.4614, 0.4745, 0.07801, 0.05791, 0.007235, 0.447, 0.4811, 0.3399, 0.4817, 0.6181, 0.6384, 0.5152, 0.5516, 0.5313, 0.7463, 0.7199, 0.5292, 0.9433, 0.9236, 0.9606, 0.9787, 0.9498, 0.9428, 0.9412, 0.9747, 0.9165, 0.9442, 0.9352, 0.9549, 0.941, 0.8932, 0.892, 0.9589, 0.8298, 0.196, 0.838, 0.8304, 0.8464, 0.1639, 0.7261, 0.8556, 0.06623, 0.123, 0.1, 0.1231, 0.05803, 0.03037, 0.3723, 0.3834, 0.1123, 0.1764, 0.1835, 0.1812, 0.3962, 0.1372, 0.06901, 0.1004, 0.0325, 0.1353, 0.05097, 0.1527, 0.004521]): _vg.add([_i], _w, 'REPLACE')
_vg = ob_cube_003.vertex_groups.new(name='LowerArm.L')
for _i, _w in zip([147, 148, 149, 151, 152, 153, 163, 164, 165, 166, 167, 168, 169, 170, 171, 172, 173, 174, 175, 176, 177, 178, 179, 180, 181, 182, 183, 184, 185, 186, 187, 188, 189, 190, 191, 192, 193, 194, 195, 197, 198, 199, 200, 202, 203, 204, 215, 216, 217], [0.02599, 0.07347, 0.01072, 0.01988, 0.05478, 0.04926, 0.1655, 0.8035, 0.1597, 0.1692, 0.1496, 0.8358, 0.2719, 0.1431, 0.9819, 0.9516, 0.9662, 0.961, 0.9747, 0.9481, 0.9962, 0.9665, 0.9952, 0.9344, 0.876, 0.8984, 0.8761, 0.9399, 0.9586, 0.9849, 0.8763, 0.1289, 0.8337, 0.7328, 0.8652, 0.1659, 0.8673, 0.8169, 0.09308, 0.1204, 0.08146, 0.06508, 0.05483, 0.1039, 0.017, 0.05994, 0.0234, 0.03082, 0.002659]): _vg.add([_i], _w, 'REPLACE')
_vg = ob_cube_003.vertex_groups.new(name='Hand.L')
for _i, _w in zip([187, 189, 190, 191, 194, 195, 197, 198, 199, 200, 201, 202, 203, 204, 205, 206, 207, 208, 209, 210, 211, 212, 213, 214, 215, 216, 217, 218, 219], [0.06374, 0.1288, 0.002965, 0.1012, 0.09464, 0.7159, 0.7972, 0.1947, 0.8414, 0.009494, 0.02315, 0.6817, 0.002463, 0.1123, 0.6561, 0.02931, 0.9294, 0.6604, 0.8401, 0.1307, 0.1434, 0.9293, 0.08975, 0.3086, 0.003322, 0.002253, 0.007999, 0.009289, 0.008683]): _vg.add([_i], _w, 'REPLACE')
_vg = ob_cube_003.vertex_groups.new(name='UpperLeg.R')
for _i, _w in zip([9, 11, 12, 13, 14, 15, 16, 17, 42, 43, 44, 45, 46, 49, 51, 265, 309, 311, 314, 315, 316, 317, 319, 321, 323, 324, 325, 326, 327, 328, 329, 330, 331, 332, 333, 334, 335, 336, 337, 338, 339, 340, 341, 342, 343, 344, 345, 346, 347, 348, 349, 350, 351, 352, 353, 354, 355, 356, 357, 358, 359, 360, 361, 362, 363, 364, 365, 366, 367, 368, 369, 370, 371, 372, 373, 374, 375, 376, 377, 378, 379, 380, 381, 382, 383, 384, 385, 386, 387, 388, 389, 390, 391, 392, 397, 398, 399, 436, 437, 438, 439, 440, 441, 442, 443, 444, 445, 446, 447, 461, 594, 595, 643], [0.0993, 0.01664, 0.05865, 0.1004, 0.1146, 0.07325, 0.05013, 0.02565, 0.0005484, 0.001827, 0.02168, 0.02561, 0.02534, 0.01136, 0.02171, 0.02814, 0.7908, 0.3105, 0.1377, 0.04854, 0.3157, 0.05514, 0.222, 0.7567, 0.1713, 0.301, 0.3405, 0.1613, 0.8443, 0.2947, 0.2893, 0.2603, 0.8113, 0.727, 0.64, 0.07677, 0.1166, 0.1226, 0.2231, 0.1565, 0.1393, 0.9907, 0.974, 0.9899, 0.965, 0.9228, 0.9897, 0.9879, 0.985, 0.9797, 0.933, 0.9125, 0.8942, 0.977, 0.9729, 0.6728, 0.5312, 0.9845, 0.9655, 0.9491, 0.8912, 0.7928, 0.9732, 0.8165, 0.7052, 0.9245, 0.3075, 0.8903, 0.728, 0.5723, 0.54, 0.9408, 0.4248, 0.9516, 0.8193, 0.912, 0.6351, 0.8952, 0.9315, 0.9014, 0.9111, 0.9597, 0.9051, 0.906, 0.9025, 0.9004, 0.9246, 0.9523, 0.9597, 0.0007859, 0.07376, 0.01524, 0.007023, 0.1464, 0.08037, 0.1328, 0.1578, 0.72, 0.7115, 0.2564, 0.1572, 0.1483, 0.2895, 0.1499, 0.1428, 0.1486, 0.6163, 0.1281, 0.1136, 0.001162, 0.03721, 0.1679, 0.005627]): _vg.add([_i], _w, 'REPLACE')
_vg = ob_cube_003.vertex_groups.new(name='LowerLeg.R')
for _i, _w in zip([376, 377, 378, 379, 380, 381, 382, 383, 384, 385, 386, 387, 388, 389, 390, 391, 392, 393, 394, 395, 396, 397, 398, 399, 400, 401, 402, 403, 404, 405, 406, 407, 408, 409, 410, 411, 412, 413, 414, 415, 416, 417, 418, 419, 420, 421, 422, 423, 424, 425, 426, 427, 428, 429, 430, 431, 432, 433, 434, 435, 436, 437, 438, 439, 440, 441, 442, 443, 444, 445, 446, 447, 556, 557, 558, 559, 563, 564, 565, 566, 568, 569, 570, 571, 572, 573, 574, 575, 576, 579, 580, 581, 582, 583, 584, 585, 586, 587, 588, 589, 590], [0.1044, 0.06741, 0.09821, 0.08851, 0.02471, 0.09441, 0.09343, 0.09694, 0.09929, 0.07374, 0.03838, 0.02033, 0.9746, 0.9261, 0.9673, 0.9715, 0.8535, 0.9756, 0.979, 0.9848, 0.9865, 0.9195, 0.8671, 0.8421, 0.9946, 0.9868, 0.9931, 0.9949, 0.9791, 0.9955, 0.9971, 0.9979, 0.997, 0.9895, 0.9836, 0.9789, 0.9974, 0.9963, 0.9971, 0.9988, 0.9961, 0.9982, 0.9993, 0.9995, 0.9992, 0.9971, 0.9963, 0.9961, 0.8982, 0.9688, 0.955, 0.9921, 0.9683, 0.8835, 0.9189, 0.9487, 0.973, 0.9713, 0.9676, 0.9682, 0.2792, 0.288, 0.7433, 0.8427, 0.8517, 0.7103, 0.85, 0.8571, 0.8513, 0.3831, 0.8719, 0.8863, 0.5103, 0.1196, 0.3186, 0.6271, 0.1198, 0.5188, 0.6143, 0.6192, 0.02212, 0.2339, 0.8536, 0.825, 0.8315, 0.8237, 0.8364, 0.1809, 0.8254, 0.3093, 0.959, 0.913, 0.9174, 0.7441, 0.9209, 0.1609, 0.6657, 0.9097, 0.9158, 0.08689, 0.127]): _vg.add([_i], _w, 'REPLACE')
_vg = ob_cube_003.vertex_groups.new(name='Foot.R')
for _i, _w in zip([424, 425, 426, 428, 429, 430, 431, 432, 433, 434, 435, 555, 556, 557, 558, 559, 560, 561, 562, 563, 564, 565, 566, 567, 568, 569, 570, 571, 572, 573, 574, 575, 576, 577, 578, 579, 580, 581, 582, 583, 584, 585, 586, 587, 588, 589, 590], [0.1018, 0.01219, 0.03996, 0.01313, 0.1165, 0.08111, 0.05131, 0.003993, 0.007244, 0.01457, 0.01329, 1.014, 0.4897, 0.8804, 0.6814, 0.3728, 1.011, 1.015, 0.9843, 0.8802, 0.4812, 0.3857, 0.3808, 1.021, 0.9639, 0.7661, 0.1464, 0.1749, 0.1685, 0.1763, 0.1636, 0.8191, 0.1746, 1.003, 1.0, 0.6907, 0.03205, 0.08698, 0.08252, 0.2559, 0.07908, 0.8391, 0.3343, 0.09021, 0.08417, 0.9131, 0.873]): _vg.add([_i], _w, 'REPLACE')
_vg = ob_cube_003.vertex_groups.new(name='UpperLeg.L')
for _i, _w in zip([0, 2, 4, 5, 6, 8, 9, 10, 11, 12, 13, 14, 15, 16, 17, 18, 19, 20, 21, 22, 23, 24, 25, 26, 27, 28, 29, 30, 31, 32, 33, 34, 35, 36, 37, 38, 39, 40, 41, 42, 43, 44, 45, 46, 47, 48, 49, 50, 51, 52, 53, 54, 55, 56, 57, 58, 59, 60, 61, 62, 63, 64, 65, 67, 68, 69, 70, 75, 76, 77, 114, 115, 116, 117, 118, 119, 120, 121, 122, 123, 124, 125, 134, 264, 265, 293, 314, 317, 319, 324, 325, 327, 328, 329, 330, 331, 332, 333, 334, 335, 336, 337, 338, 339, 366, 367, 368, 371, 373, 595], [0.8064, 0.3066, 0.05352, 0.3319, 0.7582, 0.1547, 0.1919, 0.1446, 0.8219, 0.7846, 0.6567, 0.4059, 0.1262, 0.09989, 0.1046, 0.9903, 0.9682, 0.9896, 0.9485, 0.8978, 0.9878, 0.9845, 0.9797, 0.9713, 0.8911, 0.8584, 0.8501, 0.9702, 0.9614, 0.5049, 0.402, 0.9834, 0.9483, 0.9244, 0.8423, 0.6743, 0.9729, 0.7967, 0.6594, 0.9009, 0.2149, 0.8301, 0.6168, 0.3614, 0.5146, 0.9303, 0.2623, 0.9524, 0.74, 0.9123, 0.6237, 0.8973, 0.934, 0.9058, 0.9059, 0.9585, 0.9058, 0.9054, 0.9003, 0.8961, 0.9198, 0.947, 0.9556, 0.07004, 0.009185, 0.01263, 0.1446, 0.08263, 0.1332, 0.1572, 0.7171, 0.7104, 0.2458, 0.1491, 0.1571, 0.2977, 0.148, 0.1428, 0.1445, 0.6142, 0.1306, 0.1196, 0.001535, 0.0485, 0.1808, 0.01331, 0.1366, 0.04012, 0.212, 0.1852, 0.08478, 0.005186, 0.1804, 0.2505, 0.242, 0.05214, 0.08836, 0.08592, 0.05134, 0.06983, 0.07566, 0.04676, 0.02118, 0.006937, 0.005216, 0.013, 0.008309, 0.0005941, 0.006089, 0.02393]): _vg.add([_i], _w, 'REPLACE')
_vg = ob_cube_003.vertex_groups.new(name='LowerLeg.L')
for _i, _w in zip([54, 55, 56, 57, 58, 59, 60, 61, 62, 63, 64, 65, 66, 67, 68, 69, 70, 71, 72, 73, 74, 75, 76, 77, 78, 79, 80, 81, 82, 83, 84, 85, 86, 87, 88, 89, 90, 91, 92, 93, 94, 95, 96, 97, 98, 99, 100, 101, 102, 103, 104, 105, 106, 107, 108, 109, 110, 111, 112, 113, 114, 115, 116, 117, 118, 119, 120, 121, 122, 123, 124, 125, 226, 227, 228, 229, 233, 234, 235, 236, 238, 239, 240, 241, 242, 243, 244, 245, 246, 249, 250, 251, 252, 253, 254, 255, 256, 257, 258, 259, 260], [0.1022, 0.06464, 0.0937, 0.09343, 0.02431, 0.09356, 0.0938, 0.09887, 0.1033, 0.07702, 0.04289, 0.02257, 0.9761, 0.9298, 0.9704, 0.9686, 0.8552, 0.9763, 0.9789, 0.9839, 0.9848, 0.9172, 0.8665, 0.8426, 0.9952, 0.9874, 0.9939, 0.9943, 0.9794, 0.9959, 0.9971, 0.9976, 0.9965, 0.989, 0.9834, 0.9788, 0.9978, 0.9965, 0.9974, 0.9987, 0.9961, 0.9985, 0.9993, 0.9994, 0.999, 0.997, 0.9963, 0.9961, 0.9017, 0.97, 0.9593, 0.9899, 0.9682, 0.8858, 0.9196, 0.9468, 0.9697, 0.9704, 0.9671, 0.9679, 0.2815, 0.2888, 0.7539, 0.8508, 0.8428, 0.7019, 0.8519, 0.8571, 0.8554, 0.3848, 0.8693, 0.8803, 0.5068, 0.1131, 0.3077, 0.6208, 0.07436, 0.5242, 0.6102, 0.6078, 0.02442, 0.2306, 0.8393, 0.8224, 0.8288, 0.8214, 0.8377, 0.1728, 0.8246, 0.3087, 0.952, 0.9118, 0.9189, 0.7495, 0.9192, 0.1607, 0.6589, 0.9084, 0.9151, 0.0854, 0.1236]): _vg.add([_i], _w, 'REPLACE')
_vg = ob_cube_003.vertex_groups.new(name='Foot.L')
for _i, _w in zip([102, 103, 104, 106, 107, 108, 109, 110, 111, 112, 113, 225, 226, 227, 228, 229, 230, 231, 232, 233, 234, 235, 236, 237, 238, 239, 240, 241, 242, 243, 244, 245, 246, 247, 248, 249, 250, 251, 252, 253, 254, 255, 256, 257, 258, 259, 260], [0.09825, 0.009783, 0.03147, 0.01319, 0.1142, 0.08038, 0.05325, 0.0106, 0.009041, 0.01562, 0.01391, 1.019, 0.4932, 0.8869, 0.6923, 0.3792, 1.01, 1.007, 0.9921, 0.9256, 0.4758, 0.3898, 0.3921, 1.02, 0.9628, 0.7694, 0.1607, 0.1775, 0.1712, 0.1785, 0.1623, 0.8272, 0.1754, 1.003, 1.001, 0.6913, 0.04597, 0.08812, 0.08103, 0.2505, 0.0808, 0.8393, 0.3411, 0.0915, 0.08484, 0.9146, 0.8764]): _vg.add([_i], _w, 'REPLACE')
_vg = ob_cube_003.vertex_groups.new(name='HandControl.R')
for _i, _w in zip([500, 502, 504, 516, 517, 518, 520, 521, 522, 523, 524, 525, 526, 527, 528, 529, 530, 531, 532, 533, 534, 535, 536, 537, 538, 539, 540, 541, 542, 543, 544, 545, 546, 547], [0.0469, 0.02078, 0.05128, 0.8599, 0.02274, 0.2482, 0.817, 0.08761, 0.09439, 0.02383, 0.9469, 0.07552, 0.716, 0.03598, 0.8989, 0.11, 0.2212, 0.9125, 0.8169, 0.3038, 0.9621, 0.06437, 0.3504, 0.1337, 0.8679, 0.8388, 0.08172, 0.9503, 0.6818, 0.9145, 0.912, 0.921, 0.9258, 0.9242]): _vg.add([_i], _w, 'REPLACE')
_vg = ob_cube_003.vertex_groups.new(name='HandControl.L')
for _i, _w in zip([172, 174, 176, 187, 188, 189, 190, 191, 192, 193, 194, 195, 196, 197, 198, 199, 200, 201, 202, 203, 204, 205, 206, 207, 208, 209, 210, 211, 212, 213, 214, 215, 216, 217, 218, 219], [0.04674, 0.01448, 0.04811, 0.05903, 0.8671, 0.02375, 0.2404, 0.01536, 0.8222, 0.1261, 0.08799, 0.1909, 0.9981, 0.0823, 0.7238, 0.09342, 0.9154, 0.946, 0.2143, 0.9403, 0.8277, 0.3324, 0.9599, 0.06205, 0.3381, 0.1491, 0.8684, 0.855, 0.06691, 0.9102, 0.6907, 0.9366, 0.9335, 0.9447, 0.9498, 0.9489]): _vg.add([_i], _w, 'REPLACE')
_m = ob_cube_003.modifiers.new('Armature', 'ARMATURE')
_m.object = ob_armature_003

# ---- collection membership
col_collection.objects.link(ob_cube)
col_collection.objects.link(ob_armature_003)
col_collection.objects.link(ob_circle_003)
col_collection.objects.link(ob_cube_003)

# ---- scene / render settings (as saved in the file)
scene.frame_start = 1; scene.frame_end = 250; scene.frame_set(1)
scene.render.engine = 'BLENDER_EEVEE_NEXT'
scene.cycles.use_denoising = False
scene.cycles.samples = 128
scene.cycles.sampling_pattern = 'TABULATED_SOBOL'
scene.cycles.use_adaptive_sampling = False
scene.cycles.use_light_tree = False
scene.view_settings.view_transform = 'Filmic'
bpy.context.view_layer.update()

# ---- added for rendering (the .blend has no active camera and no usable light): camera, sun
cam_auto = bpy.data.cameras.new('AutoCamera')
cam_auto.lens = 50.0
cam_auto.sensor_width = 36.0
cam_auto.clip_end = 1000.0
ob_auto_camera = bpy.data.objects.new('AutoCamera', cam_auto)
scene.collection.objects.link(ob_auto_camera)
ob_auto_camera.location = (5.86837, -8.55627, 4.21283)
ob_auto_camera.rotation_euler = (1.09748, -7.21219e-08, 0.694738)
scene.camera = ob_auto_camera
light_auto_sun = bpy.data.lights.new('AutoSun', 'SUN')
light_auto_sun.energy = 3.0
light_auto_sun.angle = 0.0523599
ob_auto_sun = bpy.data.objects.new('AutoSun', light_auto_sun)
scene.collection.objects.link(ob_auto_sun)
ob_auto_sun.rotation_euler = (0.872665, 0.174533, 0.523599)
bpy.context.view_layer.update()
